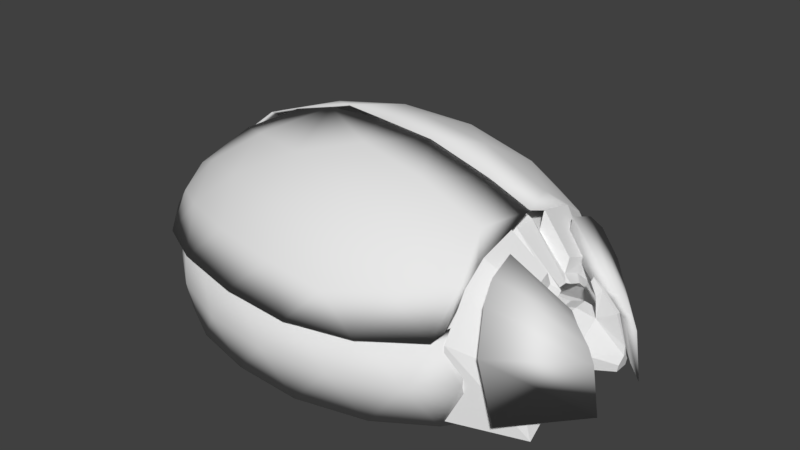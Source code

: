 # Source: BeetleBlend.blend  (saved by Blender 2.78.0; exported with 4.5.12 LTS)
import bpy
from mathutils import Matrix  # noqa: F401  (used for matrix-valued properties, if any)

bpy.ops.wm.read_factory_settings(use_empty=True)
scene = bpy.context.scene
scene.name = 'Scene'

# ---- collections
col_collection_1 = bpy.data.collections.new('Collection 1'); scene.collection.children.link(col_collection_1)

# ---- materials (node trees are filled in below, after node groups)
mat_material = bpy.data.materials.new('Material')
mat_material.alpha_threshold = 0.0
mat_material.use_transparent_shadow = False
mat_material.roughness = 0.5
mat_material.line_color = (0.0, 0.0, 0.0, 1.0)

# ---- material node trees

# ---- world
world_world = bpy.data.worlds.new('World'); scene.world = world_world
world_world.color = (0.05088, 0.05088, 0.05088)
world_world.use_sun_shadow = False
world_world.sun_shadow_jitter_overblur = 0.0
world_world.cycles.sampling_method = 'MANUAL'

# ---- meshes
me_cube_005 = bpy.data.meshes.new('Cube.005')
me_cube_005.from_pydata([(-1.0, -1.0, -1.0), (-1.0, -1.0, 1.0), (-1.0, 1.0, -1.0), (-1.0, 1.0, 1.0), (-0.572, -1.0, -1.0), (-0.572, -1.0, 1.0), (-0.572, 1.0, -1.0), (-0.572, 1.0, 1.0), (0.12, 1.0, 1.0), (0.12, 1.0, -1.0), (0.12, -1.0, -1.0), (0.12, -1.0, 1.0), (1.224, 0.246, 0.2662), (1.224, 0.246, -0.5479), (1.224, -0.246, -0.5479), (1.224, -0.246, 0.2662), (-1.0, -0.2435, 3.104), (-1.0, 0.2435, 3.104), (-0.572, 0.2435, 3.869), (-0.572, -0.2435, 3.869), (0.12, 0.2435, 3.869), (0.12, -0.2435, 3.869), (1.224, 0.05992, 1.123), (1.224, -0.05992, 1.123), (-1.157, 0.5817, -1.0), (-1.157, -0.5817, -1.0), (-1.157, -0.5817, 1.0), (-1.157, 0.5817, 1.0), (-1.157, 0.1417, 3.104), (-1.157, -0.1417, 3.104), (-2.152, 0.5817, -1.0), (-2.152, -0.5817, -1.0), (-2.152, -0.5817, 1.0), (-2.152, 0.5817, 1.0), (-2.152, 0.1417, 3.104), (-2.152, -0.1417, 3.104), (0.6522, 0.07136, 5.168), (0.6522, -0.07136, 5.168), (1.151, 0.01756, 2.086), (1.151, -0.01756, 2.086), (-0.08801, 0.1792, 6.03), (-0.08801, -0.1792, 6.03), (0.005383, 0.05251, 6.777), (0.005383, -0.05251, 6.777), (-0.4185, 0.06946, 7.063), (-0.4185, -0.06946, 7.063), (-0.3971, 0.02035, 7.508), (-0.3971, -0.02035, 7.508)], [], [(17, 3, 27, 28), (2, 3, 7, 6), (5, 4, 10, 11), (4, 5, 1, 0), (2, 6, 4, 0), (8, 7, 18, 20), (12, 8, 20, 22), (4, 6, 9, 10), (7, 3, 17, 18), (6, 7, 8, 9), (13, 12, 15, 14), (9, 8, 12, 13), (11, 10, 14, 15), (10, 9, 13, 14), (18, 17, 16, 19), (20, 21, 41, 40), (18, 19, 21, 20), (5, 11, 21, 19), (11, 15, 23, 21), (3, 2, 24, 27), (15, 12, 22, 23), (1, 5, 19, 16), (27, 24, 30, 33), (29, 28, 34, 35), (0, 1, 26, 25), (1, 16, 29, 26), (16, 17, 28, 29), (2, 0, 25, 24), (31, 32, 33, 30), (33, 32, 35, 34), (25, 26, 32, 31), (26, 29, 35, 32), (28, 27, 33, 34), (24, 25, 31, 30), (36, 37, 39, 38), (22, 20, 36, 38), (23, 22, 38, 39), (21, 23, 39, 37), (40, 41, 45, 44), (21, 37, 43, 41), (37, 36, 42, 43), (36, 20, 40, 42), (44, 45, 47, 46), (42, 40, 44, 46), (43, 42, 46, 47), (41, 43, 47, 45)])
_uv = me_cube_005.uv_layers.new(name='UVMap')
_uv.uv.foreach_set('vector', [0.5444, 0.8221, 0.5444, 0.5586, 0.498, 0.5752, 0.5331, 0.8262, 0.4828, 0.374, 0.4828, 0.1383, 0.4323, 0.1383, 0.4323, 0.374, 0.3385, 0.4762, 0.5742, 0.4762, 0.5742, 0.5578, 0.3385, 0.5578, 0.8753, 0.6615, 0.8753, 0.4258, 0.9258, 0.4258, 0.9258, 0.6615, 0.4617, 0.01885, 0.4617, 0.0693, 0.6974, 0.0693, 0.6974, 0.01885, 0.08195, 0.08688, 0.0003956, 0.08688, 0.0003956, 0.425, 0.08195, 0.425, 0.2121, 0.0003956, 0.08195, 0.08688, 0.08195, 0.425, 0.2121, 0.1014, 0.7875, 0.898, 0.7875, 0.6623, 0.706, 0.6623, 0.706, 0.898, 0.8241, 0.7639, 0.8745, 0.7639, 0.8745, 0.5159, 0.8241, 0.4258, 0.4323, 0.374, 0.4323, 0.1383, 0.3508, 0.1383, 0.3508, 0.374, 0.6586, 0.1281, 0.5626, 0.1281, 0.5626, 0.07009, 0.6586, 0.07009, 0.4836, 0.1383, 0.4836, 0.374, 0.6137, 0.2875, 0.6137, 0.1916, 0.7052, 0.7639, 0.7052, 0.9996, 0.575, 0.9463, 0.575, 0.8504, 0.6145, 0.1383, 0.6145, 0.374, 0.7447, 0.2852, 0.7447, 0.2272, 0.6594, 0.1275, 0.7495, 0.1275, 0.7495, 0.07009, 0.6594, 0.07009, 0.6982, 0.0003956, 0.6982, 0.0578, 0.6982, 0.0578, 0.6982, 0.0003956, 0.7797, 0.0003956, 0.7797, 0.0578, 0.6982, 0.0578, 0.6982, 0.0003956, 0.3385, 0.4762, 0.3385, 0.5578, 0.0003956, 0.5578, 0.0003956, 0.4762, 0.7052, 0.7639, 0.575, 0.8504, 0.575, 0.7494, 0.7052, 0.4258, 0.9108, 0.1383, 0.9108, 0.374, 0.9601, 0.374, 0.9601, 0.1383, 0.5626, 0.07009, 0.5626, 0.1281, 0.4617, 0.1062, 0.4617, 0.09203, 0.3385, 0.4258, 0.3385, 0.4762, 0.0003956, 0.4762, 0.0905, 0.4258, 0.8628, 0.374, 0.8628, 0.1383, 0.7455, 0.1383, 0.7455, 0.374, 0.1177, 0.7469, 0.1177, 0.7803, 0.0003956, 0.7803, 0.0003956, 0.7469, 0.9246, 0.898, 0.9246, 0.6623, 0.8753, 0.6623, 0.8753, 0.898, 0.91, 0.4059, 0.91, 0.1424, 0.8987, 0.1383, 0.8636, 0.3892, 0.1362, 0.7349, 0.1362, 0.7923, 0.1177, 0.7803, 0.1177, 0.7469, 0.4617, 0.01885, 0.6974, 0.01885, 0.6481, 0.0003956, 0.511, 0.0003956, 0.35, 0.374, 0.35, 0.1383, 0.2129, 0.1383, 0.2129, 0.374, 0.4609, 0.1375, 0.4609, 0.0003956, 0.2129, 0.05226, 0.2129, 0.08565, 0.8233, 0.4258, 0.8233, 0.6615, 0.706, 0.6615, 0.706, 0.4258, 0.2484, 0.6759, 0.0003956, 0.6759, 0.0003956, 0.5586, 0.2484, 0.5586, 0.2492, 0.6759, 0.4972, 0.6759, 0.4972, 0.5586, 0.2492, 0.5586, 0.3248, 0.794, 0.4619, 0.794, 0.4619, 0.6767, 0.3248, 0.6767, 0.324, 0.6767, 0.324, 0.7341, 0.0003956, 0.7124, 0.0003956, 0.6983, 0.2121, 0.1014, 0.08195, 0.425, 0.08195, 0.425, 0.2121, 0.1014, 0.4617, 0.09203, 0.4617, 0.1062, 0.4617, 0.1062, 0.4617, 0.09203, 0.7052, 0.4258, 0.575, 0.7494, 0.575, 0.7494, 0.7052, 0.4258, 0.6982, 0.0003956, 0.6982, 0.0578, 0.6982, 0.0578, 0.6982, 0.0003956, 0.7052, 0.4258, 0.7052, 0.4258, 0.7052, 0.4258, 0.7052, 0.4258, 0.324, 0.7341, 0.324, 0.6767, 0.324, 0.6767, 0.324, 0.7341, 0.08195, 0.425, 0.08195, 0.425, 0.08195, 0.425, 0.08195, 0.425, 0.6982, 0.0003956, 0.6982, 0.0578, 0.6982, 0.0578, 0.6982, 0.0003956, 0.08195, 0.425, 0.08195, 0.425, 0.08195, 0.425, 0.08195, 0.425, 0.324, 0.7341, 0.324, 0.6767, 0.324, 0.6767, 0.324, 0.7341, 0.7052, 0.4258, 0.7052, 0.4258, 0.7052, 0.4258, 0.7052, 0.4258])
me_cube_005.use_remesh_preserve_volume = False
me_cube_005.use_remesh_preserve_attributes = False
me_cube_005.use_mirror_vertex_groups = False
me_cube_005.update()
me_icosphere_004 = bpy.data.meshes.new('Icosphere.004')
me_icosphere_004.from_pydata([(0.04658, 0.01947, -0.2019), (-0.5489, -0.3721, 0.2995), (-0.7041, -0.4167, 0.04833), (-0.8594, -0.3721, -0.2028), (-0.01698, -0.09838, -0.2028), (-0.1164, -0.2257, 0.04833), (-0.2681, -0.2808, 0.2995), (-1.565, 0.1405, 0.2995), (-1.675, 0.4126, 0.04833), (-1.661, 0.4357, -0.2028), (-1.14, -0.2808, -0.2028), (-1.292, -0.2257, 0.04833), (-1.391, -0.09838, 0.2995), (-1.651, 0.5335, 0.3247), (-1.151, -0.2673, 0.3247), (-1.013, -0.3677, 0.04833), (-0.8423, -0.3677, 0.3247), (-0.03332, -0.1049, 0.3247), (0.05612, -0.05932, 0.07318), (0.02915, 0.02317, 0.3759), (-1.513, -0.004444, 0.04833), (-1.566, 0.158, -0.2281), (-1.375, -0.1049, -0.2281), (-0.3951, -0.3677, 0.04833), (-0.5659, -0.3677, -0.2281), (-0.2569, -0.2673, -0.2281), (-0.5657, -0.3141, 0.2845), (-0.7115, -0.356, 0.04857), (-0.8573, -0.3141, -0.1874), (-0.06603, -0.05703, -0.1874), (-0.1594, -0.1766, 0.04857), (-0.3019, -0.2284, 0.2845), (-1.52, 0.1673, 0.2845), (-1.624, 0.423, 0.04857), (-1.61, 0.4447, -0.1874), (-1.121, -0.2284, -0.1874), (-1.264, -0.1766, 0.04857), (-1.357, -0.05703, 0.2845), (-1.601, 0.5365, 0.3082), (-1.132, -0.2157, 0.3082), (-1.002, -0.31, 0.04857), (-0.8413, -0.31, 0.3082), (-0.08137, -0.06312, 0.3082), (0.002634, -0.02035, 0.07192), (-0.0227, 0.05714, 0.3563), (-0.006326, 0.05367, -0.1865), (-1.471, 0.0312, 0.04857), (-1.342, -0.06312, -0.2111), (-1.521, 0.1838, -0.2111), (-0.4212, -0.31, 0.04857), (-0.2914, -0.2157, -0.2111), (-0.5817, -0.31, -0.2111)], [], [(8, 7, 13), (11, 14, 12), (10, 15, 11), (11, 15, 14), (15, 16, 14), (10, 3, 15), (3, 2, 15), (15, 2, 16), (2, 1, 16), (5, 17, 6), (4, 18, 5), (5, 18, 17), (18, 19, 17), (4, 0, 18), (8, 20, 7), (9, 21, 8), (7, 20, 12), (20, 11, 12), (8, 21, 20), (21, 22, 20), (20, 22, 11), (22, 10, 11), (2, 23, 1), (3, 24, 2), (1, 23, 6), (23, 5, 6), (2, 24, 23), (24, 25, 23), (23, 25, 5), (25, 4, 5), (33, 38, 32), (36, 37, 39), (35, 36, 40), (36, 39, 40), (40, 39, 41), (35, 40, 28), (28, 40, 27), (40, 41, 27), (27, 41, 26), (30, 31, 42), (29, 30, 43), (30, 42, 43), (43, 42, 44), (29, 43, 45), (33, 32, 46), (34, 33, 48), (32, 37, 46), (46, 37, 36), (33, 46, 48), (48, 46, 47), (46, 36, 47), (47, 36, 35), (27, 26, 49), (28, 27, 51), (26, 31, 49), (49, 31, 30), (27, 49, 51), (51, 49, 50), (49, 30, 50), (50, 30, 29), (22, 47, 35, 10), (24, 51, 50, 25), (9, 34, 48, 21), (21, 48, 47, 22), (1, 26, 41, 16), (13, 38, 33, 8), (7, 32, 38, 13), (18, 43, 44, 19), (17, 42, 31, 6), (14, 39, 37, 12), (6, 31, 26, 1), (8, 33, 34, 9), (19, 44, 42, 17), (12, 37, 32, 7), (4, 29, 45, 0), (16, 41, 39, 14), (25, 50, 29, 4), (0, 45, 43, 18), (10, 35, 28, 3), (3, 28, 51, 24)])
me_icosphere_004.polygons.foreach_set('use_smooth', [True] * 80)
_uv = me_icosphere_004.uv_layers.new(name='UVMap')
_uv.uv.foreach_set('vector', [0.6658, 0.06572, 0.7957, 0.1957, 0.8005, 0.0003002, 0.1375, 0.04963, 0.0003003, 0.1194, 0.01283, 0.0003002, 0.2622, 0.125, 0.1375, 0.188, 0.1375, 0.04963, 0.1375, 0.04963, 0.1375, 0.188, 0.0003003, 0.1194, 0.1375, 0.188, 0.0003002, 0.2728, 0.0003003, 0.1194, 0.2622, 0.125, 0.2622, 0.2644, 0.1375, 0.188, 0.2622, 0.2644, 0.1375, 0.3414, 0.1375, 0.188, 0.1375, 0.188, 0.1375, 0.3414, 0.0003002, 0.2728, 0.1375, 0.3414, 0.01283, 0.4185, 0.0003002, 0.2728, 0.1375, 0.6332, 0.0003004, 0.6744, 0.01283, 0.5579, 0.2622, 0.6826, 0.1252, 0.7188, 0.1375, 0.6332, 0.1375, 0.6332, 0.1252, 0.7188, 0.0003004, 0.6744, 0.4523, 0.6759, 0.4523, 0.8316, 0.3977, 0.7904, 0.5108, 0.8143, 0.4529, 0.8056, 0.5108, 0.6759, 0.6658, 0.06572, 0.674, 0.2726, 0.7957, 0.1957, 0.5407, 0.05923, 0.5337, 0.1975, 0.6658, 0.06572, 0.7957, 0.1957, 0.674, 0.2726, 0.8005, 0.3142, 0.674, 0.2726, 0.6784, 0.3823, 0.8005, 0.3142, 0.6658, 0.06572, 0.5337, 0.1975, 0.674, 0.2726, 0.5337, 0.1975, 0.5389, 0.3279, 0.674, 0.2726, 0.674, 0.2726, 0.5389, 0.3279, 0.6784, 0.3823, 0.2747, 0.008412, 0.2622, 0.125, 0.1375, 0.04963, 0.1375, 0.3414, 0.1375, 0.4948, 0.01283, 0.4185, 0.2622, 0.2644, 0.2747, 0.41, 0.1375, 0.3414, 0.01283, 0.4185, 0.1375, 0.4948, 0.01283, 0.5579, 0.1375, 0.4948, 0.1375, 0.6332, 0.01283, 0.5579, 0.1375, 0.3414, 0.2747, 0.41, 0.1375, 0.4948, 0.2747, 0.41, 0.2747, 0.5634, 0.1375, 0.4948, 0.1375, 0.4948, 0.2747, 0.5634, 0.1375, 0.6332, 0.2747, 0.5634, 0.2622, 0.6826, 0.1375, 0.6332, 0.6578, 0.4444, 0.7843, 0.3829, 0.7798, 0.5665, 0.4042, 0.04664, 0.2871, 0.0003002, 0.2753, 0.1122, 0.5213, 0.1174, 0.4042, 0.04664, 0.4042, 0.1766, 0.4042, 0.04664, 0.2753, 0.1122, 0.4042, 0.1766, 0.4042, 0.1766, 0.2753, 0.1122, 0.2753, 0.2563, 0.5213, 0.1174, 0.4042, 0.1766, 0.5213, 0.2484, 0.5213, 0.2484, 0.4042, 0.1766, 0.4042, 0.3207, 0.4042, 0.1766, 0.2753, 0.2563, 0.4042, 0.3207, 0.4042, 0.3207, 0.2753, 0.2563, 0.2871, 0.3931, 0.4042, 0.5948, 0.2871, 0.5241, 0.2753, 0.6336, 0.5213, 0.6412, 0.4042, 0.5948, 0.3926, 0.6753, 0.4042, 0.5948, 0.2753, 0.6336, 0.3926, 0.6753, 0.05162, 0.7194, 0.0003002, 0.827, 0.05162, 0.8658, 0.1808, 0.7194, 0.05222, 0.7387, 0.1808, 0.7744, 0.6578, 0.4444, 0.7798, 0.5665, 0.6655, 0.6387, 0.5403, 0.4383, 0.6578, 0.4444, 0.5337, 0.5682, 0.7798, 0.5665, 0.7843, 0.6778, 0.6655, 0.6387, 0.6655, 0.6387, 0.7843, 0.6778, 0.6696, 0.7418, 0.6578, 0.4444, 0.6655, 0.6387, 0.5337, 0.5682, 0.5337, 0.5682, 0.6655, 0.6387, 0.5386, 0.6906, 0.6655, 0.6387, 0.6696, 0.7418, 0.5386, 0.6906, 0.5331, 0.00792, 0.4042, 0.04664, 0.5213, 0.1174, 0.4042, 0.3207, 0.2871, 0.3931, 0.4042, 0.4648, 0.5213, 0.2484, 0.4042, 0.3207, 0.5331, 0.3852, 0.2871, 0.3931, 0.2871, 0.5241, 0.4042, 0.4648, 0.4042, 0.4648, 0.2871, 0.5241, 0.4042, 0.5948, 0.4042, 0.3207, 0.4042, 0.4648, 0.5331, 0.3852, 0.5331, 0.3852, 0.4042, 0.4648, 0.5331, 0.5293, 0.4042, 0.4648, 0.4042, 0.5948, 0.5331, 0.5293, 0.5331, 0.5293, 0.4042, 0.5948, 0.5213, 0.6412, 0.8011, 0.2748, 0.8274, 0.2778, 0.8473, 0.1424, 0.8223, 0.1306, 0.8011, 0.7255, 0.8306, 0.7283, 0.8521, 0.5783, 0.8239, 0.5658, 0.8894, 0.5652, 0.9103, 0.5506, 0.8505, 0.4276, 0.8257, 0.4342, 0.8257, 0.4342, 0.8505, 0.4276, 0.8274, 0.2778, 0.8011, 0.2748, 0.9294, 0.5658, 0.9563, 0.5789, 0.9349, 0.7141, 0.9066, 0.7097, 0.3721, 0.9378, 0.3971, 0.93, 0.3882, 0.801, 0.3626, 0.8004, 0.9109, 0.2807, 0.9369, 0.2803, 0.9997, 0.4571, 0.9778, 0.469, 0.3272, 0.8265, 0.3537, 0.8263, 0.362, 0.6848, 0.336, 0.6759, 0.8766, 0.5658, 0.906, 0.5774, 0.8835, 0.7124, 0.8527, 0.7095, 0.9778, 0.0003002, 0.9997, 0.01683, 0.9465, 0.1429, 0.9212, 0.1345, 0.8527, 0.7095, 0.8835, 0.7124, 0.906, 0.8483, 0.8766, 0.8541, 0.3626, 0.8004, 0.3882, 0.801, 0.3971, 0.684, 0.3721, 0.6759, 0.2119, 0.7902, 0.1814, 0.794, 0.1814, 0.7276, 0.2119, 0.7194, 0.9212, 0.1345, 0.9465, 0.1429, 0.9369, 0.2803, 0.9109, 0.2807, 0.2753, 0.739, 0.307, 0.7426, 0.3266, 0.6833, 0.2962, 0.6759, 0.9066, 0.7097, 0.9349, 0.7141, 0.9563, 0.8641, 0.9294, 0.8693, 0.2962, 0.8832, 0.3266, 0.878, 0.307, 0.7426, 0.2753, 0.739, 0.336, 0.9628, 0.362, 0.9544, 0.3537, 0.8263, 0.3272, 0.8265, 0.8223, 0.1306, 0.8473, 0.1424, 0.9103, 0.02001, 0.8894, 0.0003002, 0.8239, 0.8693, 0.8521, 0.8634, 0.8306, 0.7283, 0.8011, 0.7255])
me_icosphere_004.use_remesh_preserve_volume = False
me_icosphere_004.use_remesh_preserve_attributes = False
me_icosphere_004.use_mirror_vertex_groups = False
me_icosphere_004.update()
me_icosphere_003 = bpy.data.meshes.new('Icosphere.003')
me_icosphere_003.from_pydata([(-0.4365, -0.4867, -0.1581), (-1.437, -0.1618, -0.1581), (-0.7129, 0.3639, 0.3946), (-0.5577, -0.5915, -0.3542), (-0.2769, -0.5003, -0.3542), (-1.574, -0.07893, -0.3542), (-1.4, -0.3178, -0.3542), (-0.01039, -0.04073, -0.03036), (-0.02472, -0.1361, -0.07963), (-0.2289, -0.3526, -0.1031), (-0.6833, -0.5003, -0.1031), (-0.9758, -0.4451, -0.07963), (-1.245, -0.3178, -0.1031), (-1.526, 0.06869, -0.1031), (-1.564, 0.3639, -0.07963), (-0.6353, 0.1251, 0.3626), (-0.5505, -0.1361, 0.2453), (-0.4801, -0.3526, 0.05216), (-0.00824, 0.3639, 0.1396), (-0.1872, 0.3639, 0.2453), (-0.4618, 0.3639, 0.3626), (-0.9442, 0.3333, 0.3881), (-1.138, 0.05491, 0.2453), (-1.322, -0.07893, 0.05216), (-1.16, 0.3639, 0.2891), (-1.384, 0.2672, 0.1182), (-0.8511, -0.0614, 0.2891), (-1.075, -0.2239, 0.1182), (-0.7657, -0.3243, 0.1182), (-0.3511, 0.1011, 0.2891), (-0.2657, -0.1618, 0.1182), (-0.07472, 0.1011, 0.1182), (-1.66, 0.2015, -0.329), (-1.16, -0.4867, -0.329), (-0.8511, -0.5871, -0.329), (-0.04209, -0.3243, -0.329), (-0.01616, -0.272, -0.2778), (-0.2635, -0.5117, -0.3641), (-0.4276, -0.4978, -0.1625), (-1.418, -0.3241, -0.3641), (-1.456, -0.1637, -0.1625), (-0.2142, -0.3599, -0.1059), (-1.259, -0.3241, -0.1059), (-0.4723, -0.3599, 0.05366), (-0.4535, 0.3767, 0.3728), (-0.7117, 0.3767, 0.4057), (-1.338, -0.07855, 0.05366), (-0.5521, -0.6055, -0.3641), (-1.596, -0.07855, -0.3641), (0.01051, -0.03928, -0.03116), (-0.004232, -0.1373, -0.08181), (-0.6812, -0.5117, -0.1059), (-0.9819, -0.455, -0.08181), (-1.547, 0.0732, -0.1059), (-1.586, 0.3767, -0.08181), (-0.6319, 0.1312, 0.3728), (-0.5447, -0.1373, 0.2522), (0.01272, 0.3767, 0.1436), (-0.1712, 0.3767, 0.2522), (-0.9495, 0.3453, 0.399), (-1.149, 0.05904, 0.2522), (-1.171, 0.3767, 0.2972), (-1.401, 0.2773, 0.1216), (-0.8538, -0.06052, 0.2972), (-0.766, -0.3307, 0.1216), (-1.084, -0.2275, 0.1216), (-0.3398, 0.1065, 0.2972), (-0.05563, 0.1065, 0.1216), (-0.252, -0.1637, 0.1216), (-1.685, 0.2097, -0.3381), (-1.171, -0.4978, -0.3381), (-0.8538, -0.601, -0.3381), (-0.02209, -0.3308, -0.3381), (0.005598, -0.2749, -0.2855)], [], [(0, 17, 9), (1, 23, 12), (24, 21, 22), (24, 22, 25), (25, 22, 23), (14, 25, 13), (25, 23, 13), (13, 23, 1), (21, 2, 15), (22, 21, 26), (23, 22, 27), (21, 15, 26), (26, 15, 16), (22, 26, 27), (27, 26, 28), (26, 16, 28), (28, 16, 17), (23, 27, 12), (12, 27, 11), (27, 28, 11), (11, 28, 10), (28, 17, 10), (10, 17, 0), (15, 2, 20), (16, 15, 29), (17, 16, 30), (15, 20, 29), (29, 20, 19), (16, 29, 30), (30, 29, 31), (29, 19, 31), (31, 19, 18), (17, 30, 9), (9, 30, 8), (30, 31, 8), (8, 31, 7), (31, 18, 7), (32, 14, 13), (32, 13, 5), (5, 13, 1), (6, 1, 12), (6, 12, 33), (33, 12, 11), (33, 11, 34), (34, 11, 10), (34, 10, 3), (3, 10, 0), (4, 0, 9), (4, 9, 35), (35, 9, 8), (35, 8, 36), (36, 8, 7), (5, 1, 6), (3, 0, 4), (38, 41, 43), (40, 42, 46), (61, 60, 59), (61, 62, 60), (62, 46, 60), (54, 53, 62), (62, 53, 46), (53, 40, 46), (59, 55, 45), (60, 63, 59), (46, 65, 60), (59, 63, 55), (63, 56, 55), (60, 65, 63), (65, 64, 63), (63, 64, 56), (64, 43, 56), (46, 42, 65), (42, 52, 65), (65, 52, 64), (52, 51, 64), (64, 51, 43), (51, 38, 43), (55, 44, 45), (56, 66, 55), (43, 68, 56), (55, 66, 44), (66, 58, 44), (56, 68, 66), (68, 67, 66), (66, 67, 58), (67, 57, 58), (43, 41, 68), (41, 50, 68), (68, 50, 67), (50, 49, 67), (67, 49, 57), (69, 53, 54), (69, 48, 53), (48, 40, 53), (39, 42, 40), (39, 70, 42), (70, 52, 42), (70, 71, 52), (71, 51, 52), (71, 47, 51), (47, 38, 51), (37, 41, 38), (37, 72, 41), (72, 50, 41), (72, 73, 50), (73, 49, 50), (48, 39, 40), (47, 37, 38), (35, 36, 73, 72), (24, 25, 62, 61), (34, 3, 47, 71), (20, 2, 45, 44), (19, 20, 44, 58), (2, 21, 59, 45), (5, 6, 39, 48), (25, 14, 54, 62), (3, 4, 37, 47), (7, 18, 57, 49), (6, 33, 70, 39), (36, 7, 49, 73), (14, 32, 69, 54), (4, 35, 72, 37), (33, 34, 71, 70), (32, 5, 48, 69), (21, 24, 61, 59), (18, 19, 58, 57)])
me_icosphere_003.polygons.foreach_set('use_smooth', [True] * 126)
_uv = me_icosphere_003.uv_layers.new(name='UVMap')
_uv.uv.foreach_set('vector', [0.5096, 0.5104, 0.4043, 0.4886, 0.482, 0.6144, 0.8738, 0.6378, 0.9694, 0.5773, 0.9155, 0.7093, 0.3626, 0.5874, 0.3473, 0.4794, 0.2079, 0.5765, 0.3626, 0.5874, 0.2079, 0.5765, 0.3142, 0.6994, 0.3142, 0.6994, 0.2079, 0.5765, 0.1409, 0.6687, 0.863, 0.3719, 0.9694, 0.4008, 0.8792, 0.5193, 0.9694, 0.4008, 0.9694, 0.5773, 0.8792, 0.5193, 0.8792, 0.5193, 0.9694, 0.5773, 0.8738, 0.6378, 0.3473, 0.4794, 0.3626, 0.3635, 0.2431, 0.3247, 0.2079, 0.5765, 0.3473, 0.4794, 0.1497, 0.4327, 0.1409, 0.6687, 0.2079, 0.5765, 0.06836, 0.5447, 0.3473, 0.4794, 0.2431, 0.3247, 0.1497, 0.4327, 0.1497, 0.4327, 0.2431, 0.3247, 0.1123, 0.2822, 0.2079, 0.5765, 0.1497, 0.4327, 0.06836, 0.5447, 0.06836, 0.5447, 0.1497, 0.4327, 0.0181, 0.39, 0.1497, 0.4327, 0.1123, 0.2822, 0.0181, 0.39, 0.0181, 0.39, 0.1123, 0.2822, 0.003888, 0.247, 0.1409, 0.6687, 0.06836, 0.5447, 0.02134, 0.6299, 0.482, 0.1057, 0.3712, 0.1909, 0.4703, 0.2404, 0.3712, 0.1909, 0.3712, 0.3456, 0.4703, 0.2404, 0.4703, 0.2404, 0.3712, 0.3456, 0.482, 0.3869, 0.3712, 0.3456, 0.4043, 0.4886, 0.482, 0.3869, 0.482, 0.3869, 0.4043, 0.4886, 0.5096, 0.5104, 0.2431, 0.3247, 0.3626, 0.3635, 0.3626, 0.2378, 0.1123, 0.2822, 0.2431, 0.3247, 0.231, 0.1824, 0.003888, 0.247, 0.1123, 0.2822, 0.09943, 0.1396, 0.2431, 0.3247, 0.3626, 0.2378, 0.231, 0.1824, 0.231, 0.1824, 0.3626, 0.2378, 0.3626, 0.1003, 0.1123, 0.2822, 0.231, 0.1824, 0.09943, 0.1396, 0.09943, 0.1396, 0.231, 0.1824, 0.231, 0.04402, 0.231, 0.1824, 0.3626, 0.1003, 0.231, 0.04402, 0.231, 0.04402, 0.3626, 0.1003, 0.3626, 0.01073, 0.4043, 0.4886, 0.3712, 0.5959, 0.482, 0.6144, 0.003887, 0.1212, 0.09943, 0.1396, 0.1123, 0.01899, 0.09943, 0.1396, 0.231, 0.04402, 0.1123, 0.01899, 0.1123, 0.01899, 0.231, 0.04402, 0.16, 0.01181, 0.6907, 0.7939, 0.7318, 0.9194, 0.7318, 0.6997, 0.7557, 0.4752, 0.863, 0.3719, 0.8792, 0.5193, 0.7557, 0.4752, 0.8792, 0.5193, 0.7696, 0.6154, 0.7696, 0.6154, 0.8792, 0.5193, 0.8738, 0.6378, 0.6077, 0.02802, 0.5096, 0.00977, 0.482, 0.1057, 0.6077, 0.02802, 0.482, 0.1057, 0.5951, 0.1481, 0.5951, 0.1481, 0.482, 0.1057, 0.4703, 0.2404, 0.5951, 0.1481, 0.4703, 0.2404, 0.5951, 0.3029, 0.5951, 0.3029, 0.4703, 0.2404, 0.482, 0.3869, 0.5951, 0.3029, 0.482, 0.3869, 0.6077, 0.4498, 0.6077, 0.4498, 0.482, 0.3869, 0.5096, 0.5104, 0.6077, 0.5903, 0.5096, 0.5104, 0.482, 0.6144, 0.6077, 0.5903, 0.482, 0.6144, 0.5951, 0.7079, 0.5951, 0.7079, 0.482, 0.6144, 0.4703, 0.7166, 0.5951, 0.7079, 0.4703, 0.7166, 0.5695, 0.7209, 0.03752, 0.7087, 0.01949, 0.8276, 0.03752, 0.8782, 0.7696, 0.6154, 0.8738, 0.6378, 0.792, 0.7329, 0.6077, 0.4498, 0.5096, 0.5104, 0.6077, 0.5903, 0.5118, 0.5149, 0.4834, 0.6218, 0.4035, 0.4925, 0.8771, 0.2736, 0.92, 0.3471, 0.9754, 0.2114, 0.369, 0.5931, 0.21, 0.5818, 0.3533, 0.482, 0.369, 0.5931, 0.3193, 0.7082, 0.21, 0.5818, 0.3193, 0.7082, 0.1411, 0.6766, 0.21, 0.5818, 0.866, 0.0002425, 0.8827, 0.1518, 0.9754, 0.03004, 0.9754, 0.03004, 0.8827, 0.1518, 0.9754, 0.2114, 0.8827, 0.1518, 0.8771, 0.2736, 0.9754, 0.2114, 0.3533, 0.482, 0.2461, 0.323, 0.369, 0.3629, 0.21, 0.5818, 0.1501, 0.434, 0.3533, 0.482, 0.1411, 0.6766, 0.06653, 0.5491, 0.21, 0.5818, 0.3533, 0.482, 0.1501, 0.434, 0.2461, 0.323, 0.1501, 0.434, 0.1117, 0.2793, 0.2461, 0.323, 0.21, 0.5818, 0.06653, 0.5491, 0.1501, 0.434, 0.06653, 0.5491, 0.01485, 0.3901, 0.1501, 0.434, 0.1501, 0.434, 0.01485, 0.3901, 0.1117, 0.2793, 0.01485, 0.3901, 0.0002433, 0.2431, 0.1117, 0.2793, 0.1411, 0.6766, 0.01818, 0.6367, 0.06653, 0.5491, 0.4834, 0.09889, 0.4714, 0.2374, 0.3695, 0.1865, 0.3695, 0.1865, 0.4714, 0.2374, 0.3695, 0.3455, 0.4714, 0.2374, 0.4834, 0.3879, 0.3695, 0.3455, 0.3695, 0.3455, 0.4834, 0.3879, 0.4035, 0.4925, 0.4834, 0.3879, 0.5118, 0.5149, 0.4035, 0.4925, 0.2461, 0.323, 0.369, 0.2337, 0.369, 0.3629, 0.1117, 0.2793, 0.2338, 0.1767, 0.2461, 0.323, 0.0002433, 0.2431, 0.09846, 0.1328, 0.1117, 0.2793, 0.2461, 0.323, 0.2338, 0.1767, 0.369, 0.2337, 0.2338, 0.1767, 0.369, 0.09234, 0.369, 0.2337, 0.1117, 0.2793, 0.09846, 0.1328, 0.2338, 0.1767, 0.09846, 0.1328, 0.2338, 0.03446, 0.2338, 0.1767, 0.2338, 0.1767, 0.2338, 0.03446, 0.369, 0.09234, 0.2338, 0.03446, 0.369, 0.0002425, 0.369, 0.09234, 0.4035, 0.4925, 0.4834, 0.6218, 0.3695, 0.6028, 0.0002425, 0.1138, 0.1117, 0.008727, 0.09846, 0.1328, 0.09846, 0.1328, 0.1117, 0.008727, 0.2338, 0.03446, 0.1117, 0.008727, 0.1608, 0.001347, 0.2338, 0.03446, 0.6479, 0.7966, 0.6902, 0.6997, 0.6902, 0.9255, 0.7557, 0.1064, 0.8827, 0.1518, 0.866, 0.0002425, 0.7557, 0.1064, 0.77, 0.2506, 0.8827, 0.1518, 0.77, 0.2506, 0.8771, 0.2736, 0.8827, 0.1518, 0.6127, 0.019, 0.4834, 0.09889, 0.5118, 0.0002425, 0.6127, 0.019, 0.5997, 0.1425, 0.4834, 0.09889, 0.5997, 0.1425, 0.4714, 0.2374, 0.4834, 0.09889, 0.5997, 0.1425, 0.5997, 0.3015, 0.4714, 0.2374, 0.5997, 0.3015, 0.4834, 0.3879, 0.4714, 0.2374, 0.5997, 0.3015, 0.6127, 0.4525, 0.4834, 0.3879, 0.6127, 0.4525, 0.5118, 0.5149, 0.4834, 0.3879, 0.6127, 0.5971, 0.4834, 0.6218, 0.5118, 0.5149, 0.6127, 0.5971, 0.5997, 0.7179, 0.4834, 0.6218, 0.5997, 0.7179, 0.4714, 0.7269, 0.4834, 0.6218, 0.5997, 0.7179, 0.5734, 0.7318, 0.4714, 0.7269, 0.01901, 0.7087, 0.01901, 0.8823, 0.0002425, 0.8303, 0.77, 0.2506, 0.793, 0.3714, 0.8771, 0.2736, 0.6127, 0.4525, 0.6127, 0.5971, 0.5118, 0.5149, 0.5951, 0.7079, 0.5695, 0.7209, 0.5734, 0.7318, 0.5997, 0.7179, 0.3626, 0.5874, 0.3142, 0.6994, 0.3193, 0.7082, 0.369, 0.5931, 0.6216, 0.4147, 0.6202, 0.2678, 0.6132, 0.265, 0.6147, 0.416, 0.3626, 0.2378, 0.3626, 0.3635, 0.369, 0.3629, 0.369, 0.2337, 0.7472, 0.8489, 0.7552, 0.6997, 0.7488, 0.7011, 0.7406, 0.8546, 0.3626, 0.3635, 0.3473, 0.4794, 0.3533, 0.482, 0.369, 0.3629, 0.6233, 0.8455, 0.6475, 0.6997, 0.638, 0.7009, 0.6132, 0.8508, 0.7325, 0.6997, 0.7325, 0.8335, 0.7401, 0.8419, 0.7401, 0.7043, 0.6202, 0.2678, 0.6665, 0.1274, 0.6608, 0.1207, 0.6132, 0.265, 0.038, 0.7087, 0.038, 0.9113, 0.04846, 0.9177, 0.04846, 0.7094, 0.7552, 0.6902, 0.6712, 0.5696, 0.6656, 0.5753, 0.752, 0.6992, 0.5695, 0.7209, 0.4456, 0.7238, 0.446, 0.7342, 0.5734, 0.7318, 0.04894, 0.7087, 0.04894, 0.8425, 0.0591, 0.8514, 0.0591, 0.7138, 0.6665, 0.1274, 0.7552, 0.01027, 0.752, 0.0002425, 0.6608, 0.1207, 0.6712, 0.5696, 0.6216, 0.4147, 0.6147, 0.416, 0.6656, 0.5753, 0.6475, 0.9904, 0.6233, 0.8455, 0.6132, 0.8508, 0.638, 0.9998, 0.06564, 0.831, 0.06564, 0.7121, 0.05958, 0.7087, 0.05958, 0.8309, 0.7552, 0.9527, 0.7472, 0.8489, 0.7406, 0.8546, 0.7488, 0.9612])
me_icosphere_003.use_remesh_preserve_volume = False
me_icosphere_003.use_remesh_preserve_attributes = False
me_icosphere_003.use_mirror_vertex_groups = False
me_icosphere_003.update()
me_icosphere_002 = bpy.data.meshes.new('Icosphere.002')
me_icosphere_002.from_pydata([(0.04321, -0.03606, -0.2575), (-1.395, 0.08179, 0.2439), (-1.295, 0.2091, -0.007234), (-1.144, 0.2643, -0.2584), (-1.664, -0.4523, -0.2584), (-1.679, -0.4292, -0.007234), (-1.568, -0.1571, 0.2439), (-0.2715, 0.2643, 0.2439), (-0.1197, 0.2091, -0.007234), (-0.02034, 0.08179, -0.2584), (-0.8627, 0.3555, -0.2584), (-0.7075, 0.4001, -0.007234), (-0.5523, 0.3555, 0.2439), (0.02578, -0.03976, 0.3203), (0.05275, 0.04273, 0.01762), (-0.03668, 0.08826, 0.2692), (-0.8457, 0.3511, 0.2692), (-1.017, 0.3511, -0.007234), (-1.155, 0.2507, 0.2692), (-1.655, -0.55, 0.2692), (-0.3985, 0.3511, -0.007234), (-0.2603, 0.2507, -0.2836), (-0.5693, 0.3511, -0.2836), (-1.517, -0.01214, -0.007234), (-1.378, 0.08826, -0.2836), (-1.569, -0.1746, -0.2836), (-1.36, 0.04045, 0.2289), (-1.267, 0.16, -0.006995), (-1.124, 0.2119, -0.2429), (-1.613, -0.4613, -0.2429), (-1.627, -0.4396, -0.006995), (-1.523, -0.1839, 0.2289), (-0.3053, 0.2119, 0.2289), (-0.1627, 0.16, -0.006995), (-0.06939, 0.04045, -0.2429), (-0.8607, 0.2976, -0.2429), (-0.7149, 0.3394, -0.006995), (-0.5691, 0.2976, 0.2289), (-0.009692, -0.07026, -0.242), (-0.0007322, 0.003759, 0.01635), (-0.08474, 0.04653, 0.2526), (-0.02607, -0.07373, 0.3007), (-0.8447, 0.2935, 0.2526), (-1.005, 0.2935, -0.006996), (-1.135, 0.1991, 0.2526), (-1.605, -0.5531, 0.2526), (-0.4246, 0.2935, -0.006995), (-0.5851, 0.2935, -0.2666), (-0.2948, 0.1991, -0.2666), (-1.475, -0.04779, -0.006995), (-1.524, -0.2004, -0.2666), (-1.345, 0.04653, -0.2666)], [], [(14, 15, 13), (0, 9, 14), (9, 8, 14), (14, 8, 15), (8, 7, 15), (11, 16, 12), (10, 17, 11), (11, 17, 16), (17, 18, 16), (10, 3, 17), (3, 2, 17), (17, 2, 18), (2, 1, 18), (5, 19, 6), (8, 20, 7), (9, 21, 8), (7, 20, 12), (20, 11, 12), (8, 21, 20), (21, 22, 20), (20, 22, 11), (22, 10, 11), (2, 23, 1), (3, 24, 2), (1, 23, 6), (23, 5, 6), (2, 24, 23), (24, 25, 23), (23, 25, 5), (25, 4, 5), (39, 41, 40), (38, 39, 34), (34, 39, 33), (39, 40, 33), (33, 40, 32), (36, 37, 42), (35, 36, 43), (36, 42, 43), (43, 42, 44), (35, 43, 28), (28, 43, 27), (43, 44, 27), (27, 44, 26), (30, 31, 45), (33, 32, 46), (34, 33, 48), (32, 37, 46), (46, 37, 36), (33, 46, 48), (48, 46, 47), (46, 36, 47), (47, 36, 35), (27, 26, 49), (28, 27, 51), (26, 31, 49), (49, 31, 30), (27, 49, 51), (51, 49, 50), (49, 30, 50), (50, 30, 29), (12, 37, 32, 7), (1, 26, 44, 18), (25, 50, 29, 4), (4, 29, 30, 5), (5, 30, 45, 19), (7, 32, 40, 15), (3, 28, 51, 24), (19, 45, 31, 6), (22, 47, 35, 10), (24, 51, 50, 25), (9, 34, 48, 21), (21, 48, 47, 22), (16, 42, 37, 12), (14, 39, 38, 0), (18, 44, 42, 16), (13, 41, 39, 14), (10, 35, 28, 3), (15, 40, 41, 13), (0, 38, 34, 9), (6, 31, 26, 1)])
me_icosphere_002.polygons.foreach_set('use_smooth', [True] * 80)
_uv = me_icosphere_002.uv_layers.new(name='UVMap')
_uv.uv.foreach_set('vector', [0.0549, 0.8744, 0.0003113, 0.76, 0.0549, 0.7188, 0.05552, 0.7274, 0.1133, 0.7188, 0.1133, 0.857, 0.01283, 0.03656, 0.1374, 0.08585, 0.1497, 0.0003113, 0.3267, 0.782, 0.4051, 0.8184, 0.4051, 0.6753, 0.1374, 0.08585, 0.262, 0.1611, 0.2745, 0.04467, 0.1374, 0.3774, 0.2745, 0.4459, 0.262, 0.3004, 0.01283, 0.4543, 0.1374, 0.5306, 0.1374, 0.3774, 0.1374, 0.3774, 0.1374, 0.5306, 0.2745, 0.4459, 0.1374, 0.5306, 0.2745, 0.5992, 0.2745, 0.4459, 0.01283, 0.4543, 0.01283, 0.5936, 0.1374, 0.5306, 0.01283, 0.5936, 0.1374, 0.6689, 0.1374, 0.5306, 0.1374, 0.5306, 0.1374, 0.6689, 0.2745, 0.5992, 0.1374, 0.6689, 0.262, 0.7182, 0.2745, 0.5992, 0.6652, 0.3166, 0.7998, 0.382, 0.795, 0.1867, 0.1374, 0.08585, 0.1374, 0.2241, 0.262, 0.1611, 0.01283, 0.03656, 0.0003113, 0.1556, 0.1374, 0.08585, 0.262, 0.1611, 0.1374, 0.2241, 0.262, 0.3004, 0.1374, 0.2241, 0.1374, 0.3774, 0.262, 0.3004, 0.1374, 0.08585, 0.0003113, 0.1556, 0.1374, 0.2241, 0.0003113, 0.1556, 0.0003114, 0.3088, 0.1374, 0.2241, 0.1374, 0.2241, 0.0003114, 0.3088, 0.1374, 0.3774, 0.0003114, 0.3088, 0.01283, 0.4543, 0.1374, 0.3774, 0.6778, 0.0003113, 0.6734, 0.1099, 0.7998, 0.06837, 0.01283, 0.5936, 0.0003116, 0.7101, 0.1374, 0.6689, 0.7998, 0.06837, 0.6734, 0.1099, 0.795, 0.1867, 0.6734, 0.1099, 0.6652, 0.3166, 0.795, 0.1867, 0.6778, 0.0003113, 0.5385, 0.05472, 0.6734, 0.1099, 0.5385, 0.05472, 0.5333, 0.185, 0.6734, 0.1099, 0.6734, 0.1099, 0.5333, 0.185, 0.6652, 0.3166, 0.5333, 0.185, 0.5403, 0.3231, 0.6652, 0.3166, 0.1652, 0.865, 0.1652, 0.7188, 0.1139, 0.7575, 0.6617, 0.7417, 0.5333, 0.7774, 0.6617, 0.7967, 0.2869, 0.03436, 0.4154, 0.0003113, 0.4039, 0.08066, 0.4154, 0.0003113, 0.5326, 0.04198, 0.4039, 0.08066, 0.4039, 0.08066, 0.5326, 0.04198, 0.5209, 0.1514, 0.4039, 0.3545, 0.5209, 0.2822, 0.5326, 0.4189, 0.2869, 0.4268, 0.4039, 0.3545, 0.4039, 0.4985, 0.4039, 0.3545, 0.5326, 0.4189, 0.4039, 0.4985, 0.4039, 0.4985, 0.5326, 0.4189, 0.5326, 0.5628, 0.2869, 0.4268, 0.4039, 0.4985, 0.2869, 0.5576, 0.2869, 0.5576, 0.4039, 0.4985, 0.4039, 0.6283, 0.4039, 0.4985, 0.5326, 0.5628, 0.4039, 0.6283, 0.4039, 0.6283, 0.5326, 0.5628, 0.5209, 0.6746, 0.6572, 0.6797, 0.7792, 0.5577, 0.7836, 0.7411, 0.4039, 0.08066, 0.5209, 0.1514, 0.4039, 0.2105, 0.2869, 0.03436, 0.4039, 0.08066, 0.2751, 0.1461, 0.5209, 0.1514, 0.5209, 0.2822, 0.4039, 0.2105, 0.4039, 0.2105, 0.5209, 0.2822, 0.4039, 0.3545, 0.4039, 0.08066, 0.4039, 0.2105, 0.2751, 0.1461, 0.2751, 0.1461, 0.4039, 0.2105, 0.2751, 0.2901, 0.4039, 0.2105, 0.4039, 0.3545, 0.2751, 0.2901, 0.2751, 0.2901, 0.4039, 0.3545, 0.2869, 0.4268, 0.6691, 0.3826, 0.7836, 0.4465, 0.6649, 0.4856, 0.2869, 0.5576, 0.4039, 0.6283, 0.2751, 0.667, 0.7836, 0.4465, 0.7792, 0.5577, 0.6649, 0.4856, 0.6649, 0.4856, 0.7792, 0.5577, 0.6572, 0.6797, 0.6691, 0.3826, 0.6649, 0.4856, 0.5381, 0.4337, 0.5381, 0.4337, 0.6649, 0.4856, 0.5333, 0.5561, 0.6649, 0.4856, 0.6572, 0.6797, 0.5333, 0.5561, 0.5333, 0.5561, 0.6572, 0.6797, 0.5398, 0.6858, 0.8692, 0.7451, 0.8988, 0.7412, 0.9213, 0.8769, 0.8931, 0.8896, 0.8004, 0.3197, 0.8267, 0.3158, 0.8573, 0.449, 0.833, 0.4615, 0.9339, 0.1394, 0.9594, 0.1421, 0.9997, 0.01148, 0.9768, 0.0003113, 0.4682, 0.6753, 0.4932, 0.6834, 0.4843, 0.8002, 0.4588, 0.7997, 0.4588, 0.7997, 0.4843, 0.8002, 0.4932, 0.9292, 0.4682, 0.9369, 0.428, 0.6753, 0.4581, 0.6821, 0.4373, 0.8172, 0.4057, 0.8191, 0.9768, 0.4396, 0.9997, 0.4241, 0.9594, 0.2935, 0.9339, 0.3005, 0.9137, 0.0003113, 0.9332, 0.01578, 0.8409, 0.1789, 0.8155, 0.174, 0.299, 0.9633, 0.3261, 0.9513, 0.3037, 0.8164, 0.2751, 0.8197, 0.9339, 0.3005, 0.9594, 0.2935, 0.9594, 0.1421, 0.9339, 0.1394, 0.8076, 0.9031, 0.838, 0.8935, 0.8312, 0.7569, 0.8004, 0.7577, 0.8004, 0.7577, 0.8312, 0.7569, 0.8685, 0.6102, 0.8402, 0.6016, 0.8931, 0.6016, 0.9213, 0.6063, 0.8988, 0.7412, 0.8692, 0.7451, 0.1923, 0.8553, 0.1658, 0.8537, 0.1658, 0.7255, 0.1923, 0.7188, 0.833, 0.4615, 0.8573, 0.449, 0.9332, 0.58, 0.9137, 0.6009, 0.5062, 0.6753, 0.5326, 0.6827, 0.5326, 0.8243, 0.5062, 0.826, 0.2751, 0.8197, 0.3037, 0.8164, 0.3261, 0.6807, 0.299, 0.6753, 0.4057, 0.8191, 0.4373, 0.8172, 0.4581, 0.8802, 0.428, 0.8861, 0.8402, 0.9609, 0.8685, 0.9478, 0.838, 0.8935, 0.8076, 0.9031, 0.8155, 0.174, 0.8409, 0.1789, 0.8267, 0.3158, 0.8004, 0.3197])
me_icosphere_002.use_remesh_preserve_volume = False
me_icosphere_002.use_remesh_preserve_attributes = False
me_icosphere_002.use_mirror_vertex_groups = False
me_icosphere_002.update()
me_icosphere_001 = bpy.data.meshes.new('Icosphere.001')
me_icosphere_001.from_pydata([(-1.44, 0.06738, -0.09983), (-0.4403, 0.3923, -0.09983), (-0.7167, -0.4583, 0.4529), (-1.404, 0.2234, -0.2959), (-1.577, -0.01548, -0.2959), (-0.2807, 0.4058, -0.2959), (-0.5615, 0.4971, -0.2959), (-1.567, -0.4583, -0.02132), (-1.529, -0.1631, -0.04475), (-1.249, 0.2234, -0.04475), (-0.9796, 0.3507, -0.02131), (-0.6871, 0.4058, -0.04475), (-0.2327, 0.2582, -0.04475), (-0.0285, 0.04166, -0.02132), (-0.01416, -0.05369, 0.02795), (-0.01202, -0.4583, 0.198), (-0.191, -0.4583, 0.3036), (-0.4655, -0.4583, 0.4209), (-0.9199, -0.3994, 0.4381), (-1.142, -0.1493, 0.3036), (-1.326, -0.01548, 0.1105), (-0.6391, -0.2195, 0.4209), (-0.5542, 0.04165, 0.3036), (-0.4839, 0.2582, 0.1105), (-0.3549, -0.1955, 0.3474), (-0.0785, -0.1955, 0.1766), (-0.2695, 0.06739, 0.1766), (-0.8549, -0.03302, 0.3474), (-0.7695, 0.2298, 0.1766), (-1.078, 0.1294, 0.1766), (-1.164, -0.4583, 0.3474), (-1.388, -0.3685, 0.2138), (-0.02234, 0.1529, -0.2195), (-0.04587, 0.2298, -0.2707), (-0.8549, 0.4927, -0.2707), (-1.164, 0.3923, -0.2707), (-1.664, -0.2959, -0.2707), (-1.604, -0.01595, -0.3074), (-1.463, 0.06963, -0.105), (-0.555, 0.5134, -0.3074), (-0.4299, 0.4052, -0.105), (-1.555, -0.1684, -0.04809), (-0.6847, 0.4191, -0.04809), (-0.4559, -0.4733, 0.4328), (-0.7153, -0.4733, 0.4659), (-1.345, -0.01595, 0.1122), (-0.4749, 0.2667, 0.1122), (-1.425, 0.2307, -0.3074), (-0.265, 0.4191, -0.3074), (-1.594, -0.4733, -0.02389), (-1.265, 0.2307, -0.04809), (-0.9867, 0.3622, -0.02389), (-0.2155, 0.2667, -0.04809), (-0.004612, 0.04306, -0.02389), (0.01019, -0.0554, 0.02699), (0.01241, -0.4733, 0.2025), (-0.1724, -0.4733, 0.3116), (-0.9251, -0.4124, 0.4505), (-1.155, -0.1542, 0.3116), (-0.6351, -0.2266, 0.4328), (-0.5475, 0.04306, 0.3116), (-0.3417, -0.2018, 0.3569), (-0.2535, 0.06963, 0.1805), (-0.05624, -0.2018, 0.1805), (-0.858, -0.03406, 0.3569), (-1.089, 0.1337, 0.1805), (-0.7698, 0.2374, 0.1805), (-1.177, -0.4733, 0.3568), (-1.408, -0.3805, 0.2189), (0.003019, 0.1563, -0.2285), (-0.02255, 0.2374, -0.2814), (-0.858, 0.5089, -0.2814), (-1.177, 0.4052, -0.2814), (-1.693, -0.3055, -0.2814)], [], [(0, 20, 8), (1, 23, 11), (17, 2, 21), (16, 17, 24), (15, 16, 25), (17, 21, 24), (24, 21, 22), (16, 24, 25), (25, 24, 26), (24, 22, 26), (26, 22, 23), (15, 25, 14), (14, 25, 13), (25, 26, 13), (13, 26, 12), (26, 23, 12), (12, 23, 1), (21, 2, 18), (22, 21, 27), (23, 22, 28), (21, 18, 27), (27, 18, 19), (22, 27, 28), (28, 27, 29), (27, 19, 29), (29, 19, 20), (23, 28, 11), (11, 28, 10), (28, 29, 10), (10, 29, 9), (29, 20, 9), (9, 20, 0), (19, 18, 30), (20, 19, 31), (19, 30, 31), (20, 31, 8), (8, 31, 7), (32, 14, 13), (32, 13, 33), (33, 13, 12), (33, 12, 5), (5, 12, 1), (6, 1, 11), (6, 11, 34), (34, 11, 10), (34, 10, 35), (35, 10, 9), (35, 9, 3), (3, 9, 0), (4, 0, 8), (4, 8, 36), (36, 8, 7), (5, 1, 6), (3, 0, 4), (38, 41, 45), (40, 42, 46), (43, 59, 44), (56, 61, 43), (55, 63, 56), (43, 61, 59), (61, 60, 59), (56, 63, 61), (63, 62, 61), (61, 62, 60), (62, 46, 60), (55, 54, 63), (54, 53, 63), (63, 53, 62), (53, 52, 62), (62, 52, 46), (52, 40, 46), (59, 57, 44), (60, 64, 59), (46, 66, 60), (59, 64, 57), (64, 58, 57), (60, 66, 64), (66, 65, 64), (64, 65, 58), (65, 45, 58), (46, 42, 66), (42, 51, 66), (66, 51, 65), (51, 50, 65), (65, 50, 45), (50, 38, 45), (58, 67, 57), (45, 68, 58), (58, 68, 67), (45, 41, 68), (41, 49, 68), (69, 53, 54), (69, 70, 53), (70, 52, 53), (70, 48, 52), (48, 40, 52), (39, 42, 40), (39, 71, 42), (71, 51, 42), (71, 72, 51), (72, 50, 51), (72, 47, 50), (47, 38, 50), (37, 41, 38), (37, 73, 41), (73, 49, 41), (48, 39, 40), (47, 37, 38), (32, 33, 70, 69), (4, 36, 73, 37), (31, 30, 67, 68), (34, 35, 72, 71), (15, 14, 54, 55), (33, 5, 48, 70), (5, 6, 39, 48), (3, 4, 37, 47), (7, 31, 68, 49), (35, 3, 47, 72), (16, 15, 55, 56), (17, 16, 56, 43), (30, 18, 57, 67), (18, 2, 44, 57), (14, 32, 69, 54), (36, 7, 49, 73), (2, 17, 43, 44), (6, 34, 71, 39)])
me_icosphere_001.polygons.foreach_set('use_smooth', [True] * 126)
_uv = me_icosphere_001.uv_layers.new(name='UVMap')
_uv.uv.foreach_set('vector', [0.1229, 0.75, 0.2052, 0.8138, 0.1174, 0.859, 0.8999, 0.4612, 0.803, 0.4411, 0.8745, 0.3475, 0.3345, 0.4347, 0.3345, 0.3189, 0.2244, 0.3547, 0.3345, 0.5613, 0.3345, 0.4347, 0.2133, 0.4857, 0.3345, 0.6437, 0.3345, 0.5613, 0.2133, 0.6131, 0.3345, 0.4347, 0.2244, 0.3547, 0.2133, 0.4857, 0.2133, 0.4857, 0.2244, 0.3547, 0.104, 0.3938, 0.3345, 0.5613, 0.2133, 0.4857, 0.2133, 0.6131, 0.2133, 0.6131, 0.2133, 0.4857, 0.09215, 0.5251, 0.2133, 0.4857, 0.104, 0.3938, 0.09215, 0.5251, 0.09215, 0.5251, 0.104, 0.3938, 0.004184, 0.4263, 0.2832, 0.6556, 0.2454, 0.7711, 0.2832, 0.8579, 0.148, 0.6428, 0.2133, 0.6131, 0.104, 0.6361, 0.2133, 0.6131, 0.09215, 0.5251, 0.104, 0.6361, 0.104, 0.6361, 0.09215, 0.5251, 0.004183, 0.542, 0.7725, 0.5399, 0.803, 0.4411, 0.8745, 0.5569, 0.8745, 0.5569, 0.803, 0.4411, 0.8999, 0.4612, 0.2244, 0.3547, 0.3345, 0.3189, 0.3073, 0.2253, 0.104, 0.3938, 0.2244, 0.3547, 0.1384, 0.2552, 0.004184, 0.4263, 0.104, 0.3938, 0.01726, 0.2946, 0.2244, 0.3547, 0.3073, 0.2253, 0.1384, 0.2552, 0.1384, 0.2552, 0.3073, 0.2253, 0.192, 0.1229, 0.104, 0.3938, 0.1384, 0.2552, 0.01726, 0.2946, 0.01726, 0.2946, 0.1384, 0.2552, 0.06355, 0.1522, 0.1384, 0.2552, 0.192, 0.1229, 0.06355, 0.1522, 0.06355, 0.1522, 0.192, 0.1229, 0.1303, 0.03797, 0.803, 0.4411, 0.7725, 0.3095, 0.8745, 0.3475, 0.8745, 0.3475, 0.7725, 0.3095, 0.8637, 0.2126, 0.7725, 0.3095, 0.7725, 0.167, 0.8637, 0.2126, 0.8637, 0.2126, 0.7725, 0.167, 0.8745, 0.08862, 0.06355, 0.1522, 0.1303, 0.03797, 0.02025, 0.07374, 0.1675, 0.6881, 0.2052, 0.8138, 0.1229, 0.75, 0.192, 0.1229, 0.3073, 0.2253, 0.3345, 0.1128, 0.1303, 0.03797, 0.192, 0.1229, 0.2931, 0.00973, 0.192, 0.1229, 0.3345, 0.1128, 0.2931, 0.00973, 0.2052, 0.8138, 0.2052, 0.9834, 0.1174, 0.859, 0.1174, 0.859, 0.2052, 0.9834, 0.08954, 0.9927, 0.5662, 0.8214, 0.5662, 0.6728, 0.547, 0.7184, 0.5662, 0.8214, 0.547, 0.7184, 0.5541, 0.8623, 0.9786, 0.643, 0.8637, 0.651, 0.8745, 0.5569, 0.9786, 0.643, 0.8745, 0.5569, 0.9903, 0.5348, 0.9903, 0.5348, 0.8745, 0.5569, 0.8999, 0.4612, 0.9903, 0.4054, 0.8999, 0.4612, 0.8745, 0.3475, 0.9903, 0.4054, 0.8745, 0.3475, 0.9786, 0.2701, 0.9786, 0.2701, 0.8745, 0.3475, 0.8637, 0.2126, 0.9786, 0.2701, 0.8637, 0.2126, 0.9786, 0.1277, 0.9786, 0.1277, 0.8637, 0.2126, 0.8745, 0.08862, 0.9786, 0.1277, 0.8745, 0.08862, 0.9903, 0.01708, 0.9903, 0.01708, 0.8745, 0.08862, 0.8999, 0.0002762, 0.02542, 0.7612, 0.1229, 0.75, 0.1174, 0.859, 0.02542, 0.7612, 0.1174, 0.859, 0.0002762, 0.8885, 0.0002762, 0.8885, 0.1174, 0.859, 0.08954, 0.9927, 0.9903, 0.5348, 0.8999, 0.4612, 0.9903, 0.4054, 0.05635, 0.6556, 0.1229, 0.75, 0.02542, 0.7612, 0.8991, 0.7491, 0.8934, 0.8617, 0.9841, 0.815, 0.6786, 0.4763, 0.6524, 0.3588, 0.5785, 0.4555, 0.3414, 0.4391, 0.2277, 0.3565, 0.3414, 0.3196, 0.3414, 0.5698, 0.2162, 0.4918, 0.3414, 0.4391, 0.3414, 0.655, 0.2162, 0.6234, 0.3414, 0.5698, 0.3414, 0.4391, 0.2162, 0.4918, 0.2277, 0.3565, 0.2162, 0.4918, 0.1034, 0.3969, 0.2277, 0.3565, 0.3414, 0.5698, 0.2162, 0.6234, 0.2162, 0.4918, 0.2162, 0.6234, 0.09111, 0.5325, 0.2162, 0.4918, 0.2162, 0.4918, 0.09111, 0.5325, 0.1034, 0.3969, 0.09111, 0.5325, 0.0002768, 0.4304, 0.1034, 0.3969, 0.2448, 0.6556, 0.2448, 0.8645, 0.2057, 0.7749, 0.1487, 0.654, 0.1034, 0.6472, 0.2162, 0.6234, 0.2162, 0.6234, 0.1034, 0.6472, 0.09111, 0.5325, 0.1034, 0.6472, 0.0002762, 0.55, 0.09111, 0.5325, 0.547, 0.5576, 0.6524, 0.5751, 0.5785, 0.4555, 0.6524, 0.5751, 0.6786, 0.4763, 0.5785, 0.4555, 0.2277, 0.3565, 0.3133, 0.2229, 0.3414, 0.3196, 0.1034, 0.3969, 0.1389, 0.2538, 0.2277, 0.3565, 0.0002768, 0.4304, 0.01378, 0.2945, 0.1034, 0.3969, 0.2277, 0.3565, 0.1389, 0.2538, 0.3133, 0.2229, 0.1389, 0.2538, 0.1943, 0.1171, 0.3133, 0.2229, 0.1034, 0.3969, 0.01378, 0.2945, 0.1389, 0.2538, 0.01378, 0.2945, 0.06158, 0.1474, 0.1389, 0.2538, 0.1389, 0.2538, 0.06158, 0.1474, 0.1943, 0.1171, 0.06158, 0.1474, 0.1306, 0.02944, 0.1943, 0.1171, 0.5785, 0.4555, 0.6524, 0.3588, 0.547, 0.3196, 0.6524, 0.3588, 0.6412, 0.2196, 0.547, 0.3196, 0.547, 0.3196, 0.6412, 0.2196, 0.547, 0.1725, 0.6412, 0.2196, 0.6524, 0.09151, 0.547, 0.1725, 0.06158, 0.1474, 0.01687, 0.06638, 0.1306, 0.02944, 0.9451, 0.6852, 0.8991, 0.7491, 0.9841, 0.815, 0.1943, 0.1171, 0.3414, 0.1067, 0.3133, 0.2229, 0.1306, 0.02944, 0.2986, 0.0002762, 0.1943, 0.1171, 0.1943, 0.1171, 0.2986, 0.0002762, 0.3414, 0.1067, 0.9841, 0.815, 0.8934, 0.8617, 0.9841, 0.9901, 0.8934, 0.8617, 0.8647, 0.9997, 0.9841, 0.9901, 0.3125, 0.8085, 0.2926, 0.7026, 0.3125, 0.6556, 0.3125, 0.8085, 0.2993, 0.8511, 0.2926, 0.7026, 0.7599, 0.664, 0.6524, 0.5751, 0.6412, 0.6723, 0.7599, 0.664, 0.7719, 0.5522, 0.6524, 0.5751, 0.7719, 0.5522, 0.6786, 0.4763, 0.6524, 0.5751, 0.7719, 0.4186, 0.6524, 0.3588, 0.6786, 0.4763, 0.7719, 0.4186, 0.7599, 0.2789, 0.6524, 0.3588, 0.7599, 0.2789, 0.6412, 0.2196, 0.6524, 0.3588, 0.7599, 0.2789, 0.7599, 0.1318, 0.6412, 0.2196, 0.7599, 0.1318, 0.6524, 0.09151, 0.6412, 0.2196, 0.7599, 0.1318, 0.7719, 0.01763, 0.6524, 0.09151, 0.7719, 0.01763, 0.6786, 0.0002762, 0.6524, 0.09151, 0.7985, 0.7607, 0.8934, 0.8617, 0.8991, 0.7491, 0.7985, 0.7607, 0.7725, 0.8922, 0.8934, 0.8617, 0.7725, 0.8922, 0.8647, 0.9997, 0.8934, 0.8617, 0.7719, 0.5522, 0.7719, 0.4186, 0.6786, 0.4763, 0.8304, 0.6516, 0.7985, 0.7607, 0.8991, 0.7491, 0.5465, 0.7335, 0.5101, 0.7265, 0.5078, 0.7376, 0.5462, 0.7453, 0.5935, 0.6728, 0.5935, 0.8081, 0.6052, 0.8164, 0.6052, 0.6767, 0.2931, 0.00973, 0.3345, 0.1128, 0.3414, 0.1067, 0.2986, 0.0002762, 0.3495, 0.3689, 0.3801, 0.2223, 0.3736, 0.2168, 0.3419, 0.3682, 0.5818, 0.6798, 0.5818, 0.8663, 0.593, 0.8655, 0.593, 0.6728, 0.5101, 0.7265, 0.4178, 0.6277, 0.4124, 0.6355, 0.5078, 0.7376, 0.4178, 0.6277, 0.362, 0.5035, 0.3549, 0.5073, 0.4124, 0.6355, 0.4456, 0.1039, 0.5465, 0.01254, 0.5454, 0.0002762, 0.4412, 0.09464, 0.3231, 0.7885, 0.3414, 0.9237, 0.332, 0.9211, 0.3131, 0.7814, 0.3801, 0.2223, 0.4456, 0.1039, 0.4412, 0.09464, 0.3736, 0.2168, 0.5739, 0.8103, 0.5812, 0.9058, 0.5743, 0.915, 0.5668, 0.8163, 0.5812, 0.6728, 0.5739, 0.8103, 0.5668, 0.8163, 0.5743, 0.6744, 0.292, 0.6597, 0.292, 0.7797, 0.2858, 0.7795, 0.2858, 0.6556, 0.3073, 0.2253, 0.3345, 0.3189, 0.3414, 0.3196, 0.3133, 0.2229, 0.6064, 0.7908, 0.6058, 0.6767, 0.6176, 0.6728, 0.6176, 0.7907, 0.3414, 0.6666, 0.3231, 0.7885, 0.3131, 0.7814, 0.332, 0.6556, 0.3345, 0.3189, 0.3345, 0.4347, 0.3414, 0.4391, 0.3414, 0.3196, 0.362, 0.5035, 0.3495, 0.3689, 0.3419, 0.3682, 0.3549, 0.5073])
me_icosphere_001.use_remesh_preserve_volume = False
me_icosphere_001.use_remesh_preserve_attributes = False
me_icosphere_001.use_mirror_vertex_groups = False
me_icosphere_001.update()
me_cube_003 = bpy.data.meshes.new('Cube.003')
me_cube_003.from_pydata([(-0.3412, 0.161, 0.2882), (-0.1138, -0.1262, -0.3322), (-0.2348, -0.1262, -0.002119), (-0.2973, -0.04127, 0.1684), (-0.3254, 0.036, 0.2449), (-0.1136, -0.3164, -0.4759), (-0.2346, -0.3164, -0.0598), (-0.2972, -0.1874, 0.1999), (-0.3252, -0.07004, 0.3164), (-0.3411, 0.1199, 0.3823), (0.2079, 0.2041, -0.1795), (0.1378, 0.2323, -0.1185), (0.2038, 0.2344, -0.3988), (0.1245, 0.2345, -0.1014), (0.02794, 0.2389, -0.01983), (-0.08463, 0.2391, 0.03823), (0.1636, 0.2083, -0.08402), (0.2602, 0.2071, -0.5265), (0.07638, 0.2155, 0.02799), (0.01991, 0.2365, 0.09283)], [], [(4, 0, 15, 14), (6, 5, 17, 10), (1, 2, 11, 12), (13, 14, 18, 16), (11, 13, 16, 10), (12, 11, 10, 17), (14, 15, 19, 18), (5, 1, 12, 17), (7, 6, 10, 16), (8, 7, 16, 18), (2, 3, 13, 11), (0, 9, 19, 15), (9, 8, 18, 19), (3, 4, 14, 13), (1, 5, 6), (2, 1, 6), (2, 6, 7), (3, 2, 7), (7, 8, 3), (9, 0, 4), (8, 9, 4), (8, 4, 3)])
me_cube_003.polygons.foreach_set('use_smooth', [True] * 22)
_uv = me_cube_003.uv_layers.new(name='UVMap')
_uv.uv.foreach_set('vector', [0.781, 0.01744, 0.6769, 0.06807, 0.7459, 0.3046, 0.8026, 0.3911, 0.000161, 0.4287, 0.0002838, 0.04646, 0.4812, 0.000161, 0.4783, 0.3189, 0.175, 0.1785, 0.1749, 0.4818, 0.5042, 0.3749, 0.5063, 0.1175, 0.545, 0.6117, 0.5718, 0.4987, 0.51, 0.4898, 0.5066, 0.6201, 0.5445, 0.6315, 0.545, 0.6117, 0.5066, 0.6201, 0.526, 0.7148, 0.6486, 0.8747, 0.5445, 0.6315, 0.526, 0.7148, 0.6766, 0.9998, 0.5718, 0.4987, 0.6234, 0.3943, 0.5163, 0.411, 0.51, 0.4898, 0.0002838, 0.04646, 0.175, 0.1785, 0.5063, 0.1175, 0.4812, 0.000161, 0.1186, 0.6673, 0.000161, 0.4287, 0.4783, 0.3189, 0.4822, 0.4066, 0.2264, 0.7743, 0.1186, 0.6673, 0.4822, 0.4066, 0.4888, 0.5095, 0.1749, 0.4818, 0.2529, 0.6384, 0.5063, 0.3906, 0.5042, 0.3749, 0.6766, 0.06962, 0.6252, 0.000161, 0.5163, 0.411, 0.6234, 0.3943, 0.6769, 0.5527, 0.8276, 0.4635, 0.8276, 0.9161, 0.7817, 0.885, 0.8545, 0.000161, 0.781, 0.01744, 0.8026, 0.3911, 0.8545, 0.4631, 0.175, 0.1785, 0.0002838, 0.04646, 0.000161, 0.4287, 0.1749, 0.4818, 0.175, 0.1785, 0.000161, 0.4287, 0.1749, 0.4818, 0.000161, 0.4287, 0.1186, 0.6673, 0.2529, 0.6384, 0.1749, 0.4818, 0.1186, 0.6673, 0.1186, 0.6673, 0.2264, 0.7743, 0.2529, 0.6384, 0.4008, 0.8349, 0.4386, 0.7485, 0.3238, 0.7087, 0.2264, 0.7743, 0.4008, 0.8349, 0.3238, 0.7087, 0.2264, 0.7743, 0.3238, 0.7087, 0.2529, 0.6384])
me_cube_003.materials.append(mat_material)
me_cube_003.use_remesh_preserve_volume = False
me_cube_003.use_remesh_preserve_attributes = False
me_cube_003.use_mirror_vertex_groups = False
me_cube_003.update()
me_cube_002 = bpy.data.meshes.new('Cube.002')
me_cube_002.from_pydata([(-0.01765, 0.245, -0.3322), (-0.1387, 0.245, -0.002118), (-0.2012, 0.16, 0.1684), (-0.2292, 0.08276, 0.2151), (-0.2451, -0.04223, 0.2584), (-0.2291, 0.1888, 0.3164), (-0.2449, -0.001097, 0.3823), (-0.1385, 0.4352, -0.0598), (-0.201, 0.3062, 0.1999), (-0.01749, 0.4352, -0.4759), (0.01153, -0.1215, 0.0363), (0.1161, -0.1189, 0.0909), (0.2999, -0.1156, -0.3988), (0.2339, -0.1135, -0.1185), (0.2207, -0.1157, -0.1014), (0.1241, -0.1213, -0.02176), (0.3564, -0.08835, -0.5265), (0.304, -0.08531, -0.1795), (0.2598, -0.08956, -0.08402), (0.1725, -0.09791, 0.02606)], [], [(2, 8, 1), (1, 8, 7), (1, 7, 0), (0, 7, 9), (3, 2, 14, 15), (9, 7, 17, 16), (0, 9, 16, 12), (5, 6, 11, 19), (1, 0, 12, 13), (13, 12, 16, 17), (15, 14, 18, 19), (10, 15, 19, 11), (14, 13, 17, 18), (7, 8, 18, 17), (4, 3, 15, 10), (2, 1, 13, 14), (6, 4, 10, 11), (8, 5, 19, 18), (3, 5, 2), (6, 5, 3), (4, 6, 3), (5, 8, 2)])
me_cube_002.polygons.foreach_set('use_smooth', [True] * 22)
_uv = me_cube_002.uv_layers.new(name='UVMap')
_uv.uv.foreach_set('vector', [0.2531, 0.1969, 0.1187, 0.168, 0.1751, 0.3537, 0.1751, 0.3537, 0.1187, 0.168, 0.000162, 0.4068, 0.1751, 0.3537, 0.000162, 0.4068, 0.1752, 0.6573, 0.1752, 0.6573, 0.000162, 0.4068, 0.0002844, 0.7895, 0.7886, 0.4463, 0.8622, 0.4636, 0.8622, 0.000162, 0.8093, 0.07169, 0.0002844, 0.7895, 0.000162, 0.4068, 0.4789, 0.5168, 0.4818, 0.8358, 0.1752, 0.6573, 0.0002844, 0.7895, 0.4818, 0.8358, 0.5068, 0.7184, 0.835, 0.9177, 0.6844, 0.8281, 0.7891, 0.495, 0.835, 0.464, 0.1751, 0.3537, 0.1752, 0.6573, 0.5068, 0.7184, 0.5048, 0.4607, 0.5453, 0.6335, 0.6539, 0.8751, 0.6841, 0.9998, 0.5283, 0.7173, 0.5713, 0.5015, 0.5454, 0.6137, 0.5071, 0.6228, 0.5092, 0.4937, 0.621, 0.3962, 0.5713, 0.5015, 0.5092, 0.4937, 0.5142, 0.4148, 0.5454, 0.6137, 0.5453, 0.6335, 0.5283, 0.7173, 0.5071, 0.6228, 0.000162, 0.4068, 0.1187, 0.168, 0.4827, 0.4289, 0.4789, 0.5168, 0.6844, 0.3957, 0.7886, 0.4463, 0.8093, 0.07169, 0.7525, 0.1582, 0.2531, 0.1969, 0.1751, 0.3537, 0.5048, 0.4607, 0.5068, 0.445, 0.6147, 0.000162, 0.6841, 0.09049, 0.621, 0.3962, 0.5142, 0.4148, 0.1187, 0.168, 0.2266, 0.06083, 0.4904, 0.3277, 0.4827, 0.4289, 0.3242, 0.1539, 0.2266, 0.06083, 0.2531, 0.1969, 0.4013, 0.000162, 0.2266, 0.06083, 0.3242, 0.1539, 0.4391, 0.1141, 0.4013, 0.000162, 0.3242, 0.1539, 0.2266, 0.06083, 0.1187, 0.168, 0.2531, 0.1969])
me_cube_002.materials.append(mat_material)
me_cube_002.use_remesh_preserve_volume = False
me_cube_002.use_remesh_preserve_attributes = False
me_cube_002.use_mirror_vertex_groups = False
me_cube_002.update()
me_cube = bpy.data.meshes.new('Cube')
me_cube.from_pydata([(0.2528, 1.0, -0.3675), (0.2528, -1.0, -0.3675), (-0.2528, -1.0, -0.3675), (-0.2528, 1.0, -0.3675), (0.2528, 1.0, 0.2196), (0.2528, -1.0, 0.2196), (-0.2528, -1.0, 0.2196), (-0.2528, 1.0, 0.2196), (0.2528, 0.7682, 0.5229), (0.2528, -0.7682, 0.5229), (-0.2528, 0.7682, 0.5229), (-0.2528, -0.7682, 0.5229), (0.2528, 0.5574, 0.659), (0.2528, -0.5574, 0.659), (-0.2528, 0.5574, 0.659), (-0.2528, -0.5574, 0.659), (0.2528, 0.2162, 0.7359), (0.2528, -0.2162, 0.7359), (-0.2528, 0.2162, 0.7359), (-0.2528, -0.2162, 0.7359), (-0.5655, -0.8828, -0.357), (-0.5655, 0.8828, -0.357), (-0.5655, -0.8828, 0.1651), (-0.5655, 0.8828, 0.1651), (-0.5655, -0.6782, 0.4349), (-0.5655, 0.6782, 0.4349), (-0.5655, -0.492, 0.5559), (-0.5655, 0.492, 0.5559), (-0.5655, -0.1909, 0.6244), (-0.5655, 0.1909, 0.6244), (-0.8471, -0.5537, -0.3577), (-0.8471, 0.5537, -0.3577), (-0.8471, -0.5537, 0.07609), (-0.8471, 0.5537, 0.07609), (-0.8471, -0.4254, 0.3002), (-0.8471, 0.4254, 0.3002), (-0.8471, -0.3086, 0.4007), (-0.8471, 0.3086, 0.4007), (-0.8471, -0.1197, 0.4576), (-0.8471, 0.1197, 0.4576), (-1.134, -0.303, -0.3446), (-1.134, 0.303, -0.3446), (-1.134, -0.303, -0.03788), (-1.134, 0.303, -0.03788), (-1.134, -0.2327, 0.1206), (-1.134, 0.2327, 0.1206), (-1.134, -0.1689, 0.1916), (-1.134, 0.1689, 0.1916), (-1.134, -0.0655, 0.2319), (-1.134, 0.0655, 0.2319), (-1.591, -0.09621, -0.3192), (-1.591, 0.09621, -0.3192), (-1.591, -0.09621, -0.08242), (-1.591, 0.09621, -0.08242), (-1.591, -0.07391, 0.0399), (-1.591, 0.07391, 0.0399), (-1.591, -0.05362, 0.09476), (-1.591, 0.05362, 0.09476), (-1.591, -0.0208, 0.1258), (-1.591, 0.0208, 0.1258), (-1.804, -0.02787, -0.3152), (-1.804, 0.02787, -0.3152), (-1.804, -0.02787, -0.1714), (-1.804, 0.02787, -0.1714), (-1.804, -0.02141, -0.09717), (-1.804, 0.02141, -0.09717), (-1.804, -0.01553, -0.06386), (-1.804, 0.01553, -0.06386), (-1.804, -0.006025, -0.04502), (-1.804, 0.006026, -0.04502), (0.6374, 0.8613, -0.3536), (0.6374, -0.8613, -0.3536), (0.6374, 0.8613, 0.1753), (0.6374, -0.8613, 0.1753), (0.6374, 0.6617, 0.4486), (0.6374, -0.6617, 0.4486), (0.6374, 0.48, 0.5711), (0.6374, -0.48, 0.5711), (0.6374, 0.1862, 0.6405), (0.6374, -0.1862, 0.6405), (0.9539, 0.6157, -0.3524), (0.9539, -0.6157, -0.3524), (0.9539, 0.6157, 0.09326), (0.9539, -0.6157, 0.09326), (0.9539, 0.473, 0.3235), (0.9539, -0.473, 0.3235), (0.9539, 0.3431, 0.4268), (0.9539, -0.3431, 0.4268), (0.9539, 0.1331, 0.4852), (0.9539, -0.1331, 0.4852), (-0.5857, 0.1153, 0.7136), (-0.2731, 0.1306, 0.8252), (0.2326, 0.1306, 0.8252), (0.2326, -0.1306, 0.8252), (-0.2731, -0.1306, 0.8252), (-0.8673, 0.0723, 0.5468), (-0.5857, -0.1153, 0.7136), (-1.154, -0.03956, 0.3211), (-0.8673, -0.0723, 0.5468), (-1.154, 0.03956, 0.3211), (-1.611, -0.01256, 0.215), (-1.611, 0.01256, 0.215), (-1.824, -0.003638, 0.04421), (-1.824, 0.003639, 0.04421), (0.6171, 0.1125, 0.7297), (0.6171, -0.1125, 0.7297), (0.9337, 0.08039, 0.5744), (0.9337, -0.08039, 0.5744), (1.185, -0.07922, 0.2882), (1.142, -0.04784, 0.3459), (1.412, 0.3664, -0.3322), (1.412, -0.3664, -0.3322), (1.291, 0.3664, -0.002118), (1.291, -0.3664, -0.002119), (1.229, 0.2815, 0.1684), (1.229, -0.2815, 0.1684), (1.201, 0.2042, 0.2449), (1.201, -0.2042, 0.2449), (1.185, 0.07922, 0.2882), (1.142, 0.04784, 0.3459), (1.246, -0.05325, 0.2528), (1.223, -0.03216, 0.2585), (1.401, 0.2463, -0.1677), (1.401, -0.2463, -0.1677), (1.319, 0.2463, 0.05606), (1.319, -0.2463, 0.05606), (1.276, 0.1892, 0.1717), (1.276, -0.1892, 0.1717), (1.257, 0.1373, 0.2235), (1.257, -0.1373, 0.2235), (1.246, 0.05324, 0.2529), (1.223, 0.03216, 0.2585), (1.042, -0.05324, 0.2179), (1.022, -0.03216, 0.2316), (1.042, 0.2463, -0.1923), (1.042, -0.2463, -0.1923), (1.042, 0.2463, 0.02596), (1.042, -0.2463, 0.02596), (1.042, 0.1892, 0.1387), (1.042, -0.1892, 0.1387), (1.042, 0.1373, 0.1893), (1.042, -0.1373, 0.1893), (1.042, 0.05324, 0.2179), (1.022, 0.03216, 0.2316), (0.9541, 0.803, -0.4026), (0.9541, 0.803, 0.122), (0.9541, -0.803, -0.4026), (0.9541, -0.803, 0.122), (1.201, 0.3103, 0.3164), (0.9541, 0.4476, 0.5387), (0.9541, 0.1736, 0.6117), (1.185, 0.1204, 0.3823), (0.9541, 0.6169, 0.4097), (0.9541, -0.6169, 0.4097), (1.291, 0.5567, -0.0598), (0.9541, -0.4476, 0.5387), (1.229, 0.4276, 0.1999), (0.9541, -0.1736, 0.6117), (1.412, 0.5567, -0.4759), (1.412, -0.5567, -0.4759), (1.291, -0.5567, -0.0598), (1.229, -0.4276, 0.1999), (1.201, -0.3103, 0.3164), (1.185, -0.1204, 0.3823)], [], [(0, 1, 2, 3), (6, 11, 24, 22), (9, 5, 73, 75), (1, 5, 6, 2), (3, 2, 20, 21), (4, 0, 3, 7), (11, 9, 13, 15), (4, 7, 10, 8), (6, 5, 9, 11), (0, 4, 72, 70), (15, 13, 17, 19), (17, 13, 77, 79), (11, 15, 26, 24), (8, 10, 14, 12), (18, 29, 90, 91), (4, 8, 74, 72), (18, 14, 27, 29), (12, 14, 18, 16), (26, 28, 38, 36), (21, 20, 30, 31), (69, 68, 102, 103), (25, 23, 33, 35), (15, 19, 28, 26), (2, 6, 22, 20), (14, 10, 25, 27), (10, 7, 23, 25), (7, 3, 21, 23), (68, 58, 100, 102), (30, 32, 42, 40), (36, 38, 48, 46), (31, 30, 40, 41), (16, 18, 91, 92), (20, 22, 32, 30), (24, 26, 36, 34), (22, 24, 34, 32), (29, 27, 37, 39), (23, 21, 31, 33), (27, 25, 35, 37), (40, 42, 52, 50), (46, 48, 58, 56), (41, 40, 50, 51), (59, 69, 103, 101), (34, 36, 46, 44), (32, 34, 44, 42), (39, 37, 47, 49), (33, 31, 41, 43), (37, 35, 45, 47), (35, 33, 43, 45), (52, 54, 64, 62), (54, 56, 66, 64), (50, 52, 62, 60), (56, 58, 68, 66), (44, 46, 56, 54), (42, 44, 54, 52), (49, 47, 57, 59), (43, 41, 51, 53), (47, 45, 55, 57), (45, 43, 53, 55), (63, 62, 64, 65), (60, 62, 63, 61), (65, 64, 66, 67), (67, 66, 68, 69), (59, 57, 67, 69), (53, 51, 61, 63), (57, 55, 65, 67), (55, 53, 63, 65), (58, 48, 97, 100), (51, 50, 60, 61), (76, 78, 88, 86), (72, 74, 84, 82), (77, 75, 85, 87), (70, 72, 82, 80), (8, 12, 76, 74), (12, 16, 78, 76), (1, 0, 70, 71), (13, 9, 75, 77), (5, 1, 71, 73), (78, 16, 92, 104), (85, 83, 147, 153), (115, 117, 162, 161), (81, 111, 159, 146), (82, 84, 152, 145), (73, 71, 81, 83), (74, 76, 86, 84), (75, 73, 83, 85), (79, 89, 107, 105), (71, 70, 80, 81), (79, 77, 87, 89), (92, 91, 94, 93), (96, 90, 95, 98), (94, 91, 90, 96), (98, 95, 99, 97), (97, 99, 101, 100), (100, 101, 103, 102), (92, 93, 105, 104), (104, 105, 107, 106), (19, 17, 93, 94), (88, 78, 104, 106), (48, 38, 98, 97), (17, 79, 105, 93), (28, 19, 94, 96), (49, 59, 101, 99), (29, 39, 95, 90), (38, 28, 96, 98), (86, 88, 150, 149), (39, 49, 99, 95), (111, 110, 122, 123), (119, 109, 121, 131), (115, 113, 125, 127), (109, 108, 120, 121), (114, 116, 128, 126), (88, 106, 119, 118), (81, 80, 110, 111), (107, 89, 108, 109), (88, 118, 151, 150), (113, 115, 161, 160), (106, 107, 109, 119), (89, 87, 155, 157), (131, 121, 133, 143), (127, 125, 137, 139), (121, 120, 132, 133), (126, 128, 140, 138), (125, 123, 135, 137), (118, 119, 131, 130), (108, 117, 129, 120), (110, 112, 124, 122), (117, 115, 127, 129), (112, 114, 126, 124), (116, 118, 130, 128), (113, 111, 123, 125), (134, 136, 137, 135), (137, 136, 138, 139), (139, 138, 140, 141), (141, 140, 142, 132), (132, 142, 143, 133), (123, 122, 134, 135), (130, 131, 143, 142), (120, 129, 141, 132), (122, 124, 136, 134), (129, 127, 139, 141), (124, 126, 138, 136), (128, 130, 142, 140), (153, 147, 160, 161), (152, 149, 148, 156), (147, 146, 159, 160), (149, 150, 151, 148), (145, 152, 156, 154), (157, 155, 162, 163), (144, 145, 154, 158), (155, 153, 161, 162), (112, 110, 158, 154), (116, 114, 156, 148), (111, 113, 160, 159), (87, 85, 153, 155), (80, 82, 145, 144), (117, 108, 163, 162), (84, 86, 149, 152), (110, 80, 144, 158), (83, 81, 146, 147), (118, 116, 148, 151), (114, 112, 154, 156), (108, 89, 157, 163)])
_uv = me_cube.uv_layers.new(name='UVMap')
_uv.uv.foreach_set('vector', [0.2466, 0.000455, 0.2466, 0.4251, 0.354, 0.4251, 0.354, 0.0004549, 0.6511, 0.5136, 0.5867, 0.5136, 0.6054, 0.4472, 0.6627, 0.4472, 0.5867, 0.6209, 0.6511, 0.6209, 0.6605, 0.7026, 0.6025, 0.7026, 0.7758, 0.6209, 0.6511, 0.6209, 0.6511, 0.5136, 0.7758, 0.5136, 0.9187, 0.4251, 0.9187, 0.0004549, 0.8523, 0.02535, 0.8523, 0.4002, 0.06485, 0.5997, 0.1895, 0.5997, 0.1895, 0.4924, 0.06485, 0.4924, 0.3549, 0.5964, 0.3584, 0.4891, 0.4031, 0.4905, 0.3997, 0.5978, 0.06485, 0.5997, 0.06485, 0.4924, 0.0004549, 0.4924, 0.000455, 0.5997, 0.6511, 0.5136, 0.6511, 0.6209, 0.5867, 0.6209, 0.5867, 0.5136, 0.1895, 0.5997, 0.06485, 0.5997, 0.07425, 0.6814, 0.1865, 0.6814, 0.3997, 0.5978, 0.4031, 0.4905, 0.4755, 0.4929, 0.4721, 0.6002, 0.4755, 0.4929, 0.4031, 0.4905, 0.4222, 0.4095, 0.4845, 0.4115, 0.3549, 0.5964, 0.3997, 0.5978, 0.4114, 0.6646, 0.3719, 0.6634, 0.5902, 0.2995, 0.5867, 0.1922, 0.6315, 0.1908, 0.635, 0.2981, 0.2097, 0.6265, 0.2252, 0.5578, 0.2059, 0.5558, 0.1904, 0.6246, 0.06485, 0.5997, 0.000455, 0.5997, 0.01624, 0.6814, 0.07425, 0.6814, 0.7039, 0.1884, 0.6315, 0.1908, 0.6432, 0.124, 0.7071, 0.1219, 0.635, 0.2981, 0.6315, 0.1908, 0.7039, 0.1884, 0.7074, 0.2957, 0.4114, 0.6646, 0.4753, 0.6667, 0.4885, 0.727, 0.4484, 0.7257, 0.8514, 0.3753, 0.8514, 0.0004549, 0.7916, 0.07032, 0.7916, 0.3054, 0.7497, 0.4416, 0.7497, 0.4391, 0.7307, 0.4396, 0.7307, 0.4411, 0.7767, 0.7489, 0.7778, 0.8208, 0.8445, 0.7925, 0.8366, 0.7383, 0.3997, 0.5978, 0.4721, 0.6002, 0.4753, 0.6667, 0.4114, 0.6646, 0.7758, 0.5136, 0.6511, 0.5136, 0.6627, 0.4472, 0.7736, 0.4472, 0.6315, 0.1908, 0.5867, 0.1922, 0.6037, 0.1253, 0.6432, 0.124, 0.0004549, 0.4924, 0.06485, 0.4924, 0.07642, 0.426, 0.01914, 0.426, 0.06485, 0.4924, 0.1895, 0.4924, 0.1873, 0.426, 0.07642, 0.426, 0.8928, 0.68, 0.9074, 0.6239, 0.9265, 0.6201, 0.9118, 0.6762, 0.1869, 0.8425, 0.1869, 0.9346, 0.126, 0.9104, 0.126, 0.8453, 0.4484, 0.7257, 0.4885, 0.727, 0.498, 0.7882, 0.4761, 0.7875, 0.7916, 0.3054, 0.7916, 0.07032, 0.7307, 0.1236, 0.7307, 0.2522, 0.2227, 0.7331, 0.2097, 0.6265, 0.1904, 0.6246, 0.2033, 0.7311, 0.07, 0.7495, 0.001601, 0.8367, 0.06826, 0.865, 0.1251, 0.7925, 0.0004549, 0.9086, 0.01572, 0.9532, 0.06669, 0.9513, 0.06034, 0.9192, 0.001601, 0.8367, 0.0004549, 0.9086, 0.06034, 0.9192, 0.06826, 0.865, 0.7071, 0.1219, 0.6432, 0.124, 0.6802, 0.06296, 0.7203, 0.06167, 0.7778, 0.8208, 0.8462, 0.908, 0.9013, 0.865, 0.8445, 0.7925, 0.792, 0.7043, 0.7767, 0.7489, 0.8366, 0.7383, 0.8429, 0.7062, 0.7767, 0.576, 0.8362, 0.5494, 0.8671, 0.6419, 0.8212, 0.6624, 0.9196, 0.0004549, 0.9409, 0.005818, 0.9263, 0.1023, 0.9196, 0.1006, 0.4972, 0.9177, 0.4972, 0.7891, 0.4002, 0.833, 0.4002, 0.8738, 0.6363, 0.8706, 0.591, 0.8343, 0.5867, 0.8532, 0.632, 0.8895, 0.06034, 0.9192, 0.06669, 0.9513, 0.1174, 0.9347, 0.1161, 0.9144, 0.06826, 0.865, 0.06034, 0.9192, 0.1161, 0.9144, 0.1251, 0.8788, 0.7203, 0.06167, 0.6802, 0.06296, 0.7079, 0.001165, 0.7298, 0.0004549, 0.1869, 0.8416, 0.1869, 0.7495, 0.126, 0.7523, 0.126, 0.8174, 0.8429, 0.7062, 0.8366, 0.7383, 0.8923, 0.7431, 0.8937, 0.7228, 0.8366, 0.7383, 0.8445, 0.7925, 0.9013, 0.7787, 0.8923, 0.7431, 0.8671, 0.6419, 0.8908, 0.6313, 0.8826, 0.6845, 0.8682, 0.6909, 0.8908, 0.6313, 0.9014, 0.6266, 0.8891, 0.6816, 0.8826, 0.6845, 0.8212, 0.6624, 0.8671, 0.6419, 0.8682, 0.6909, 0.8404, 0.7034, 0.9014, 0.6266, 0.9074, 0.6239, 0.8928, 0.68, 0.8891, 0.6816, 0.8669, 0.5357, 0.8807, 0.5296, 0.9014, 0.6266, 0.8908, 0.6313, 0.8362, 0.5494, 0.8669, 0.5357, 0.8908, 0.6313, 0.8671, 0.6419, 0.9196, 0.1085, 0.9409, 0.1032, 0.9409, 0.2033, 0.9341, 0.205, 0.7333, 0.8358, 0.7333, 0.7707, 0.6363, 0.7761, 0.6363, 0.8263, 0.7333, 0.8845, 0.7333, 0.8694, 0.6363, 0.8523, 0.6363, 0.864, 0.7333, 0.8694, 0.7333, 0.8358, 0.6363, 0.8263, 0.6363, 0.8523, 0.7765, 0.4463, 0.7765, 0.4344, 0.7607, 0.4358, 0.7607, 0.4449, 0.807, 0.4344, 0.7765, 0.4344, 0.7765, 0.4463, 0.807, 0.4463, 0.7607, 0.4449, 0.7607, 0.4358, 0.7537, 0.4371, 0.7537, 0.4437, 0.7537, 0.4437, 0.7537, 0.4371, 0.7497, 0.4391, 0.7497, 0.4416, 0.6363, 0.8706, 0.6363, 0.864, 0.591, 0.8303, 0.591, 0.8343, 0.6363, 0.8263, 0.6363, 0.7761, 0.591, 0.7769, 0.591, 0.8074, 0.6363, 0.864, 0.6363, 0.8523, 0.591, 0.8232, 0.591, 0.8303, 0.6363, 0.8523, 0.6363, 0.8263, 0.591, 0.8074, 0.591, 0.8232, 0.9074, 0.6239, 0.8885, 0.5261, 0.9075, 0.5223, 0.9265, 0.6201, 0.4002, 0.8738, 0.4002, 0.833, 0.3549, 0.8475, 0.3549, 0.8593, 0.654, 0.3791, 0.7164, 0.3771, 0.7298, 0.4439, 0.6852, 0.4454, 0.07425, 0.6814, 0.01624, 0.6814, 0.0428, 0.7486, 0.09168, 0.7486, 0.4222, 0.4095, 0.3836, 0.4082, 0.4259, 0.3423, 0.4534, 0.3432, 0.1865, 0.6814, 0.07425, 0.6814, 0.09168, 0.7486, 0.1863, 0.7486, 0.5902, 0.2995, 0.635, 0.2981, 0.654, 0.3791, 0.6155, 0.3804, 0.635, 0.2981, 0.7074, 0.2957, 0.7164, 0.3771, 0.654, 0.3791, 0.2466, 0.4251, 0.2466, 0.000455, 0.165, 0.0299, 0.165, 0.3956, 0.4031, 0.4905, 0.3584, 0.4891, 0.3836, 0.4082, 0.4222, 0.4095, 0.6511, 0.6209, 0.7758, 0.6209, 0.7728, 0.7026, 0.6605, 0.7026, 0.2526, 0.8117, 0.2227, 0.7331, 0.2033, 0.7311, 0.2333, 0.8097, 0.4161, 0.07053, 0.465, 0.04023, 0.4589, 0.0004549, 0.3978, 0.03997, 0.449, 0.1112, 0.4328, 0.1276, 0.4176, 0.1051, 0.4423, 0.08015, 0.0978, 0.3435, 0.0004878, 0.2906, 0.0004549, 0.331, 0.09777, 0.3833, 0.465, 0.3017, 0.4161, 0.2714, 0.3978, 0.3019, 0.4589, 0.3414, 0.6605, 0.7026, 0.7728, 0.7026, 0.7726, 0.7698, 0.678, 0.7698, 0.6155, 0.3804, 0.654, 0.3791, 0.6852, 0.4454, 0.6577, 0.4463, 0.6025, 0.7026, 0.6605, 0.7026, 0.678, 0.7698, 0.6291, 0.7698, 0.5411, 0.6621, 0.5751, 0.7288, 0.5561, 0.7248, 0.5221, 0.6581, 0.165, 0.3956, 0.165, 0.0299, 0.0978, 0.08206, 0.0978, 0.3435, 0.4845, 0.4115, 0.4222, 0.4095, 0.4534, 0.3432, 0.498, 0.3447, 0.2944, 0.7204, 0.2944, 0.613, 0.3498, 0.613, 0.3498, 0.7204, 0.3465, 0.5467, 0.2976, 0.5467, 0.3067, 0.4869, 0.3374, 0.4869, 0.3498, 0.613, 0.2944, 0.613, 0.2976, 0.5467, 0.3465, 0.5467, 0.3374, 0.4869, 0.3067, 0.4869, 0.3137, 0.426, 0.3305, 0.426, 0.7291, 0.9129, 0.7291, 0.9297, 0.632, 0.924, 0.632, 0.9187, 0.632, 0.9187, 0.632, 0.924, 0.5867, 0.9221, 0.5867, 0.9205, 0.2944, 0.7204, 0.3498, 0.7204, 0.346, 0.802, 0.2982, 0.802, 0.2982, 0.802, 0.346, 0.802, 0.3391, 0.8692, 0.305, 0.8692, 0.5179, 0.4734, 0.5196, 0.5808, 0.5005, 0.5768, 0.4989, 0.4694, 0.2934, 0.8745, 0.2526, 0.8117, 0.2333, 0.8097, 0.2741, 0.8725, 0.8885, 0.5261, 0.9074, 0.451, 0.9265, 0.4472, 0.9075, 0.5223, 0.5196, 0.5808, 0.5411, 0.6621, 0.5221, 0.6581, 0.5005, 0.5768, 0.5406, 0.4067, 0.5179, 0.4734, 0.4989, 0.4694, 0.5216, 0.4027, 0.7333, 0.8931, 0.6363, 0.8706, 0.632, 0.8895, 0.7291, 0.912, 0.2252, 0.5578, 0.2532, 0.4942, 0.2339, 0.4922, 0.2059, 0.5558, 0.5751, 0.3463, 0.5406, 0.4067, 0.5216, 0.4027, 0.5561, 0.3423, 0.3942, 0.2438, 0.3818, 0.1992, 0.3549, 0.2078, 0.3704, 0.266, 0.2532, 0.4942, 0.2934, 0.428, 0.2741, 0.426, 0.2339, 0.4922, 0.5553, 0.09315, 0.5553, 0.2487, 0.5204, 0.2232, 0.5204, 0.1187, 0.7493, 0.3943, 0.7493, 0.4146, 0.7307, 0.4113, 0.7307, 0.3976, 0.449, 0.1112, 0.4852, 0.09315, 0.4729, 0.1187, 0.4483, 0.1308, 0.3253, 0.9034, 0.3344, 0.8967, 0.3475, 0.9022, 0.3424, 0.9067, 0.449, 0.2307, 0.4328, 0.2143, 0.4373, 0.2001, 0.4483, 0.2111, 0.7789, 0.3762, 0.7978, 0.3874, 0.7493, 0.3943, 0.737, 0.3877, 0.0978, 0.3435, 0.0978, 0.08206, 0.0004879, 0.135, 0.0004878, 0.2906, 0.7978, 0.4215, 0.7789, 0.4327, 0.737, 0.4213, 0.7493, 0.4146, 0.9196, 0.2701, 0.9245, 0.2059, 0.9387, 0.2199, 0.9387, 0.289, 0.4852, 0.09315, 0.449, 0.1112, 0.4423, 0.08015, 0.4975, 0.05276, 0.7978, 0.3874, 0.7978, 0.4215, 0.7493, 0.4146, 0.7493, 0.3943, 0.3818, 0.1427, 0.3942, 0.09809, 0.3704, 0.07592, 0.3549, 0.1341, 0.3424, 0.9203, 0.3424, 0.9067, 0.2998, 0.9067, 0.2998, 0.9203, 0.5102, 0.89, 0.5353, 0.8973, 0.5376, 0.8383, 0.5137, 0.84, 0.3424, 0.9067, 0.3475, 0.9022, 0.3041, 0.9022, 0.2998, 0.9067, 0.788, 0.9638, 0.7767, 0.9605, 0.7808, 0.9145, 0.7915, 0.9137, 0.5353, 0.8973, 0.5839, 0.9115, 0.5839, 0.8352, 0.5376, 0.8383, 0.3344, 0.9303, 0.3253, 0.9237, 0.3424, 0.9203, 0.3475, 0.9248, 0.3344, 0.8967, 0.3378, 0.8702, 0.3498, 0.8844, 0.3475, 0.9022, 0.5553, 0.2487, 0.4852, 0.2487, 0.4729, 0.2232, 0.5204, 0.2232, 0.4328, 0.1276, 0.449, 0.1112, 0.4483, 0.1308, 0.4373, 0.1418, 0.4852, 0.2487, 0.449, 0.2307, 0.4483, 0.2111, 0.4729, 0.2232, 0.3378, 0.9569, 0.3344, 0.9303, 0.3475, 0.9248, 0.3498, 0.9427, 0.4852, 0.09315, 0.5553, 0.09315, 0.5204, 0.1187, 0.4729, 0.1187, 0.1904, 0.9625, 0.1904, 0.9161, 0.295, 0.9161, 0.295, 0.9625, 0.295, 0.9161, 0.1904, 0.9161, 0.2025, 0.8922, 0.2829, 0.8922, 0.2829, 0.8922, 0.2025, 0.8922, 0.2136, 0.8815, 0.2718, 0.8815, 0.2718, 0.8815, 0.2136, 0.8815, 0.2314, 0.8754, 0.254, 0.8754, 0.3041, 0.9022, 0.3041, 0.9248, 0.2998, 0.9203, 0.2998, 0.9067, 0.575, 0.7297, 0.575, 0.8343, 0.4989, 0.8343, 0.4989, 0.7297, 0.3475, 0.9248, 0.3424, 0.9203, 0.2998, 0.9203, 0.3041, 0.9248, 0.3475, 0.9022, 0.3498, 0.8844, 0.3041, 0.8844, 0.3041, 0.9022, 0.8616, 0.9852, 0.8131, 0.9711, 0.8154, 0.9121, 0.8616, 0.9089, 0.4989, 0.8867, 0.5102, 0.89, 0.5137, 0.84, 0.503, 0.8407, 0.8131, 0.9711, 0.788, 0.9638, 0.7915, 0.9137, 0.8154, 0.9121, 0.3498, 0.9427, 0.3475, 0.9248, 0.3041, 0.9248, 0.3041, 0.9427, 0.3978, 0.03997, 0.4589, 0.0004549, 0.4975, 0.05276, 0.4423, 0.08015, 0.3978, 0.3019, 0.3704, 0.266, 0.4176, 0.2368, 0.4423, 0.2617, 0.9995, 0.7043, 0.9995, 0.8157, 0.9022, 0.8312, 0.9279, 0.7429, 0.3704, 0.266, 0.3549, 0.2078, 0.4036, 0.1965, 0.4176, 0.2368, 0.4589, 0.3414, 0.3978, 0.3019, 0.4423, 0.2617, 0.4975, 0.2891, 0.3549, 0.1341, 0.3704, 0.07592, 0.4176, 0.1051, 0.4036, 0.1454, 0.9995, 0.9435, 0.9995, 0.8321, 0.9279, 0.8708, 0.9022, 0.9591, 0.3704, 0.07592, 0.3978, 0.03997, 0.4423, 0.08015, 0.4176, 0.1051, 0.4852, 0.2487, 0.5553, 0.2487, 0.5858, 0.2891, 0.4975, 0.2891, 0.4328, 0.2143, 0.449, 0.2307, 0.4423, 0.2617, 0.4176, 0.2368, 0.5553, 0.09315, 0.4852, 0.09315, 0.4975, 0.05276, 0.5858, 0.05276, 0.3942, 0.09809, 0.4161, 0.07053, 0.3978, 0.03997, 0.3704, 0.07592, 0.5596, 0.3017, 0.465, 0.3017, 0.4589, 0.3414, 0.5703, 0.3414, 0.4328, 0.1276, 0.4236, 0.1541, 0.4036, 0.1454, 0.4176, 0.1051, 0.4161, 0.2714, 0.3942, 0.2438, 0.3704, 0.266, 0.3978, 0.3019, 0.7698, 0.9004, 0.7698, 0.7897, 0.7348, 0.7707, 0.7343, 0.8812, 0.465, 0.04023, 0.5596, 0.04023, 0.5703, 0.000455, 0.4589, 0.0004549, 0.4236, 0.1878, 0.4328, 0.2143, 0.4176, 0.2368, 0.4036, 0.1965, 0.449, 0.2307, 0.4852, 0.2487, 0.4975, 0.2891, 0.4423, 0.2617, 0.9245, 0.29, 0.9196, 0.3542, 0.9387, 0.3731, 0.9387, 0.304])
me_cube.materials.append(mat_material)
me_cube.use_remesh_preserve_volume = False
me_cube.use_remesh_preserve_attributes = False
me_cube.use_mirror_vertex_groups = False
me_cube.update()

# ---- objects
ob_cube_003 = bpy.data.objects.new('Cube.003', me_cube_005)
ob_icosphere_003 = bpy.data.objects.new('Icosphere.003', me_icosphere_004)
ob_icosphere_002 = bpy.data.objects.new('Icosphere.002', me_icosphere_003)
ob_icosphere_001 = bpy.data.objects.new('Icosphere.001', me_icosphere_002)
ob_icosphere = bpy.data.objects.new('Icosphere', me_icosphere_001)
ob_cube_002 = bpy.data.objects.new('Cube.002', me_cube_003)
ob_cube_001 = bpy.data.objects.new('Cube.001', me_cube_002)
ob_cube = bpy.data.objects.new('Cube', me_cube)

# ---- transforms, parenting, visibility, modifiers, constraints
ob_cube_003.location = (1.423, 0.004506, -0.07541)
ob_cube_003.rotation_euler = (0.0, 0.1677, 0.0)
ob_cube_003.scale = (0.1975, 0.2018, 0.06021)
ob_cube_003.lineart.crease_threshold = 0.0
ob_icosphere_003.location = (0.9716, -0.6914, -0.2208)
ob_icosphere_003.scale = (1.613, 1.211, 1.108)
ob_icosphere_003.lineart.crease_threshold = 0.0
ob_icosphere_002.location = (0.9373, -0.4603, 0.5141)
ob_icosphere_002.scale = (1.613, 1.211, 1.108)
ob_icosphere_002.lineart.crease_threshold = 0.0
ob_icosphere_001.location = (0.9474, 0.7191, -0.1592)
ob_icosphere_001.scale = (1.613, 1.211, 1.108)
ob_icosphere_001.lineart.crease_threshold = 0.0
ob_icosphere.location = (0.9444, 0.5737, 0.4495)
ob_icosphere.scale = (1.613, 1.211, 1.108)
ob_icosphere.lineart.crease_threshold = 0.0
ob_cube_002.location = (1.421, -0.4862, 0.1926)
ob_cube_002.lock_rotations_4d = False
ob_cube_002.empty_display_type = 'ARROWS'
ob_cube_002.lineart.crease_threshold = 0.0
ob_cube_001.location = (1.311, 0.3297, 0.1561)
ob_cube_001.lock_rotations_4d = False
ob_cube_001.empty_display_type = 'ARROWS'
ob_cube_001.lineart.crease_threshold = 0.0
ob_cube.location = (0.0, 0.0, 0.0)
ob_cube.lock_rotations_4d = False
ob_cube.empty_display_type = 'ARROWS'
ob_cube.lineart.crease_threshold = 0.0

# ---- collection membership
col_collection_1.objects.link(ob_cube_003)
col_collection_1.objects.link(ob_icosphere_003)
col_collection_1.objects.link(ob_icosphere_002)
col_collection_1.objects.link(ob_icosphere_001)
col_collection_1.objects.link(ob_icosphere)
col_collection_1.objects.link(ob_cube_002)
col_collection_1.objects.link(ob_cube_001)
col_collection_1.objects.link(ob_cube)

# ---- scene / render settings (as saved in the file)
scene.frame_start = 1; scene.frame_end = 250; scene.frame_set(1)
scene.render.engine = 'BLENDER_EEVEE_NEXT'
scene.render.resolution_percentage = 50
scene.render.dither_intensity = 0.0
scene.cycles.use_denoising = False
scene.cycles.samples = 128
scene.cycles.sampling_pattern = 'TABULATED_SOBOL'
scene.cycles.light_sampling_threshold = 0.0
scene.cycles.use_adaptive_sampling = False
scene.cycles.use_light_tree = False
scene.cycles.blur_glossy = 0.0
scene.cycles.sample_clamp_indirect = 0.0
scene.view_settings.view_transform = 'Standard'
bpy.context.view_layer.update()

# ---- added for rendering (the .blend has no active camera and no usable light): camera, sun
cam_auto = bpy.data.cameras.new('AutoCamera')
cam_auto.lens = 50.0
cam_auto.sensor_width = 36.0
cam_auto.clip_end = 1000.0
ob_auto_camera = bpy.data.objects.new('AutoCamera', cam_auto)
scene.collection.objects.link(ob_auto_camera)
ob_auto_camera.location = (4.14747, -5.02555, 3.59786)
ob_auto_camera.rotation_euler = (1.09748, -7.21219e-08, 0.694738)
scene.camera = ob_auto_camera
light_auto_sun = bpy.data.lights.new('AutoSun', 'SUN')
light_auto_sun.energy = 3.0
light_auto_sun.angle = 0.0523599
ob_auto_sun = bpy.data.objects.new('AutoSun', light_auto_sun)
scene.collection.objects.link(ob_auto_sun)
ob_auto_sun.rotation_euler = (0.872665, 0.174533, 0.523599)
bpy.context.view_layer.update()
